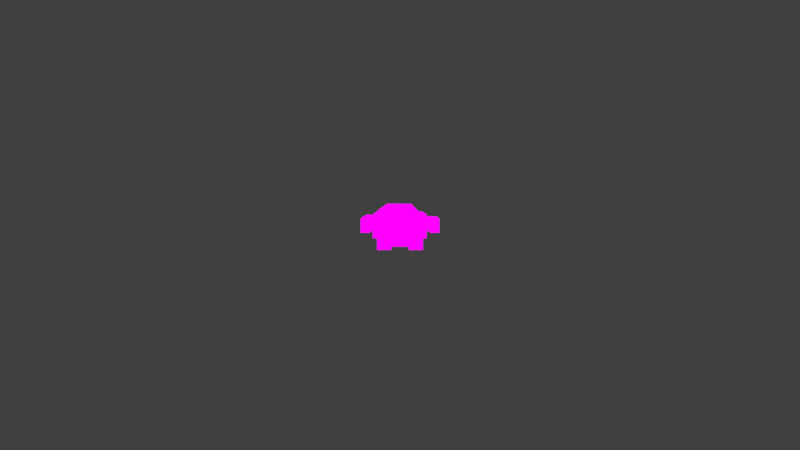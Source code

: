 # Source: character_test.blend  (saved by Blender 4.5.90; exported with 4.5.12 LTS)
import bpy
from mathutils import Matrix  # noqa: F401  (used for matrix-valued properties, if any)

bpy.ops.wm.read_factory_settings(use_empty=True)
scene = bpy.context.scene
scene.name = 'Scene'

# ---- collections
col_collection = bpy.data.collections.new('Collection'); scene.collection.children.link(col_collection)
col_even_sun_lighting = bpy.data.collections.new('Even Sun Lighting'); scene.collection.children.link(col_even_sun_lighting)

# ---- images (referenced by path relative to the original .blend; pixels are not part of the script)
import os
ASSET_DIR = os.environ.get("B2B_ASSET_DIR", "")  # directory of the original .blend (textures are referenced by path, not embedded)
HERE = os.path.dirname(os.path.abspath(__file__))  # packed textures are extracted next to this script under _unpacked/

def load_image(name, relpath, width, height, colorspace="sRGB"):
    """Load a texture the original file referenced (path relative to the .blend, or extracted next to this script)."""
    p = next((c for c in (os.path.join(HERE, relpath), os.path.join(ASSET_DIR, relpath)) if relpath and os.path.exists(c)), "")
    if p:
        img = bpy.data.images.load(p, check_existing=True)
        img.name = name
    else:  # same state as the original file: an image datablock whose file is absent (Cycles renders it pink)
        img = bpy.data.images.new(name, width, height)
        img.source = "FILE"
        img.filepath = "//" + (relpath or name)
    img.colorspace_settings.name = colorspace
    return img
img_villagewomantexture_png = load_image('VillageWomanTexture.png', 'VillageWomanTexture.png', 1024, 1024, 'sRGB')

# ---- materials (node trees are filled in below, after node groups)
mat_material_002 = bpy.data.materials.new('Material.002')

# ---- material node trees
mat_material_002.use_nodes = True; mat_material_002.node_tree.nodes.clear()
_N = mat_material_002.node_tree.nodes; _L = mat_material_002.node_tree.links
n0 = _N.new('ShaderNodeOutputMaterial'); n0.name = 'Material Output'; n0.location = (200, 100)
n1 = _N.new('ShaderNodeEmission'); n1.name = 'Emission'; n1.location = (-200, 100)
n2 = _N.new('ShaderNodeTexImage'); n2.name = 'Image Texture'; n2.location = (-490, 80)
n2.image = img_villagewomantexture_png
_L.new(n1.outputs[0], n0.inputs[0])
_L.new(n2.outputs[0], n1.inputs[0])
n0.is_active_output = True

# ---- world
world_world = bpy.data.worlds.new('World'); scene.world = world_world
world_world.use_nodes = True; world_world.node_tree.nodes.clear()
_N = world_world.node_tree.nodes; _L = world_world.node_tree.links
n0 = _N.new('ShaderNodeOutputWorld'); n0.name = 'World Output'; n0.location = (200, 100)
n1 = _N.new('ShaderNodeBackground'); n1.name = 'Background'; n1.location = (-200, 100)
n1.inputs[0].default_value = (0.05088, 0.05088, 0.05088, 1.0)
_L.new(n1.outputs[0], n0.inputs[0])
n0.is_active_output = True
world_world.color = (0.05088, 0.05088, 0.05088)
world_world.sun_shadow_jitter_overblur = 0.0

# ---- cameras
cam_camera = bpy.data.cameras.new('Camera')
cam_camera.type = 'ORTHO'
cam_camera.clip_end = 100.0
cam_camera.ortho_scale = 7.314

# ---- meshes
me_cube_002 = bpy.data.meshes.new('Cube.002')
me_cube_002.from_pydata([(0.1764, -0.1991, 0.1992), (0.1764, 0.07873, 0.187), (0.1674, -0.1257, -0.1441), (0.2392, -0.05954, 0.4024), (0.1674, 0.1052, -0.1187), (0.2344, 0.1001, 0.419), (0.1716, 0.1049, -0.1121), (0.2167, 0.1182, -0.3413), (0.1716, -0.1265, -0.1499), (0.2289, -0.1236, -0.2876), (0.03546, 0.1392, -0.3358), (0.02321, 0.03271, -0.9408), (0.03321, -0.1175, -0.3744), (0.02321, -0.1129, -0.9277), (0.2451, 0.1, -0.4792), (0.003063, -0.1223, -0.5108), (0.1966, 0.1253, -0.3179), (0.1997, 0.03271, -0.9387), (0.2317, -0.119, -0.2824), (0.1997, -0.1129, -0.9256), (0.001769, 0.09998, -0.4685), (0.2452, -0.1223, -0.5174), (0.07659, -0.03422, -1.59), (0.02276, -0.1129, -0.9213), (0.07659, 0.06287, -1.582), (0.02276, 0.03052, -0.9288), (0.1665, -0.03422, -1.588), (0.1996, -0.1129, -0.9235), (0.1665, 0.06287, -1.58), (0.1996, 0.03052, -0.9309), (0.05328, -0.04872, -1.309), (0.05328, 0.1082, -1.255), (0.1841, 0.1082, -1.271), (0.1841, -0.04872, -1.325), (0.08006, -0.2298, -1.755), (0.07738, -0.03555, -1.569), (0.08006, 0.07135, -1.75), (0.07738, 0.06151, -1.562), (0.2111, -0.2298, -1.755), (0.1717, -0.03555, -1.562), (0.2111, 0.07135, -1.75), (0.1717, 0.06151, -1.555), (0.07817, -0.04987, -1.618), (0.07817, 0.06509, -1.626), (0.1834, 0.06509, -1.621), (0.1834, -0.04987, -1.613), (0.07913, 0.0786, -1.682), (0.1974, 0.0786, -1.679), (0.1974, -0.2233, -1.712), (0.07913, -0.2233, -1.714), (0.2504, -0.003023, -0.07982), (0.1995, -0.001917, 0.4069), (0.2504, 0.06224, -0.07436), (0.1995, 0.07189, 0.4111), (0.3422, -0.03468, -0.06563), (0.2595, -0.004151, 0.3875), (0.3422, 0.07643, -0.06344), (0.2595, 0.0748, 0.3932), (0.1929, -0.0004506, 0.2975), (0.1929, 0.07751, 0.3045), (0.2918, 0.08138, 0.298), (0.2918, -0.01091, 0.2881), (0.2868, -0.06265, -0.4179), (0.2483, -0.03758, -0.07306), (0.2868, -0.001507, -0.4171), (0.2483, 0.07697, -0.06679), (0.3584, -0.06265, -0.4018), (0.3405, -0.03758, -0.05695), (0.3584, -0.001507, -0.401), (0.3405, 0.07697, -0.05068), (0.2486, -0.05593, -0.2086), (0.2486, 0.05668, -0.1982), (0.3616, 0.05668, -0.1875), (0.3616, -0.05593, -0.1979), (0.2719, -0.07241, -0.4717), (0.2857, -0.06671, -0.4147), (0.2719, 0.00935, -0.4771), (0.2857, 0.00935, -0.4096), (0.3532, -0.07241, -0.4976), (0.3614, -0.06671, -0.4), (0.3532, 0.00935, -0.503), (0.3614, 0.00935, -0.3949), (0.3025, 0.00935, -0.4917), (0.3286, 0.00935, -0.4013), (0.3025, -0.07241, -0.4863), (0.3286, -0.06671, -0.4064), (0.3119, -0.07042, -0.5916), (0.3119, 0.00935, -0.5963), (0.2997, -0.07042, -0.5804), (0.2997, 0.00935, -0.5851), (0.2717, 0.01074, -0.524), (0.2717, -0.02313, -0.524), (0.2909, 0.01074, -0.5301), (0.2909, -0.02313, -0.5301), (0.2804, -0.03126, -0.6275), (0.2804, -2.388e-05, -0.6275), (0.2711, -0.03126, -0.6188), (0.2711, -2.388e-05, -0.6188), (0.07221, 0.07834, 0.1892), (0.07221, -0.1995, 0.2013), (0.1023, 0.08455, 0.4454), (0.08104, -0.1257, -0.1634), (0.08104, 0.1052, -0.138), (0.1074, -0.07288, 0.4132), (0.07546, -0.07277, 0.5291), (0.1023, -0.05077, 0.7645), (0.07546, 0.005637, 0.5291), (0.1023, 0.00595, 0.7585), (0.1146, 0.04323, 0.6095), (0.1146, -0.07993, 0.6086), (0.04224, 0.02183, 0.8135), (0.0315, -0.1196, 0.4892), (0.0315, 0.06828, 0.4983), (0.05119, -0.104, 0.7822), (0.0315, -0.1327, 0.6215), (0.0315, 0.1156, 0.6149), (0.1195, 0.04824, 0.6778), (0.1195, -0.05517, 0.6787), (0.0315, -0.1362, 0.6896), (0.0315, 0.1026, 0.733), (0.1101, 0.02444, 0.5686), (0.09967, -0.07635, 0.5681), (0.0315, 0.08887, 0.5636), (0.0315, -0.1534, 0.5675), (0.0343, -0.03643, 0.4255), (0.04736, -0.03643, 0.6236), (0.0343, 0.0393, 0.4037), (0.04736, 0.0393, 0.6236), (2.133e-10, 0.09549, 0.1946), (2.133e-10, -0.1998, 0.2029), (-0.1764, -0.1991, 0.1992), (-0.1764, 0.07873, 0.187), (-0.1674, -0.1257, -0.1441), (-0.2289, -0.05954, 0.4024), (-0.1674, 0.1052, -0.1187), (-0.2241, 0.1001, 0.419), (-4.766e-18, 0.1052, -0.1513), (-6.885e-18, 0.1062, 0.4463), (0.0, -0.1257, -0.1767), (3.673e-18, -0.07288, 0.4107), (-0.1716, 0.1049, -0.1121), (-0.2048, 0.1337, -0.321), (-0.1716, -0.1265, -0.1499), (-0.2289, -0.1236, -0.2876), (-0.07546, 0.1392, -0.3358), (-0.02082, 0.03271, -0.9408), (-0.03221, -0.115, -0.3744), (-0.02082, -0.1129, -0.9277), (-0.03164, -0.1294, -0.1785), (-0.03196, -0.1141, -0.3846), (-0.02546, 0.1221, -0.1448), (-0.03004, 0.1121, -0.4205), (-0.2513, 0.1, -0.4792), (-0.02161, -0.1223, -0.5108), (-0.1873, 0.1329, -0.3098), (-0.1973, 0.03271, -0.9387), (-0.2306, -0.1162, -0.2824), (-0.1973, -0.1129, -0.9256), (-0.02032, 0.09998, -0.4685), (-0.2514, -0.1223, -0.5174), (-0.07659, -0.03422, -1.59), (-0.02037, -0.1129, -0.9213), (-0.07659, 0.06287, -1.582), (-0.02037, 0.03052, -0.9288), (-0.1665, -0.03422, -1.588), (-0.1972, -0.1129, -0.9235), (-0.1665, 0.06287, -1.58), (-0.199, 0.03052, -0.9309), (-0.05328, -0.04872, -1.309), (-0.05328, 0.1082, -1.255), (-0.1841, 0.1082, -1.271), (-0.1841, -0.04872, -1.325), (-0.08006, -0.2298, -1.755), (-0.07738, -0.03555, -1.569), (-0.08006, 0.07135, -1.75), (-0.07738, 0.06151, -1.562), (-0.2111, -0.2298, -1.755), (-0.1717, -0.03555, -1.562), (-0.2111, 0.07135, -1.75), (-0.1717, 0.06151, -1.555), (-0.07817, -0.04987, -1.618), (-0.07817, 0.06509, -1.626), (-0.1834, 0.06509, -1.621), (-0.1834, -0.04987, -1.613), (-0.07913, 0.0786, -1.682), (-0.1974, 0.0786, -1.679), (-0.1974, -0.2233, -1.712), (-0.07913, -0.2233, -1.714), (-0.2504, -0.003023, -0.07982), (-0.1995, -0.001917, 0.4069), (-0.2504, 0.06224, -0.07436), (-0.2057, 0.08607, 0.3987), (-0.3422, -0.03468, -0.06563), (-0.2491, -0.004151, 0.3916), (-0.3422, 0.07643, -0.06344), (-0.2491, 0.0748, 0.3973), (-0.1929, -0.0004506, 0.2975), (-0.1929, 0.07751, 0.3045), (-0.2939, 0.09879, 0.298), (-0.2939, -0.01091, 0.2881), (-0.2868, -0.06265, -0.4179), (-0.2483, -0.03758, -0.07306), (-0.2868, -0.001507, -0.4171), (-0.2483, 0.07697, -0.06679), (-0.3584, -0.06265, -0.4018), (-0.3405, -0.03758, -0.05695), (-0.3584, -0.001507, -0.401), (-0.3405, 0.07697, -0.05068), (-0.2486, -0.05593, -0.2086), (-0.2486, 0.05668, -0.1982), (-0.3616, 0.05668, -0.1875), (-0.3616, -0.05593, -0.1979), (-0.2719, -0.07241, -0.4717), (-0.2857, -0.06671, -0.4147), (-0.2719, 0.00935, -0.4771), (-0.2857, 0.00935, -0.4096), (-0.3532, -0.07241, -0.4976), (-0.3614, -0.06671, -0.4), (-0.3532, 0.00935, -0.503), (-0.3614, 0.00935, -0.3949), (-0.3025, 0.00935, -0.4917), (-0.3286, 0.00935, -0.4013), (-0.3025, -0.07241, -0.4863), (-0.3286, -0.06671, -0.4064), (-0.3119, -0.07042, -0.5916), (-0.3119, 0.00935, -0.5963), (-0.2997, -0.07042, -0.5804), (-0.2997, 0.00935, -0.5851), (-0.2717, 0.01074, -0.524), (-0.2717, -0.02313, -0.524), (-0.2909, 0.01074, -0.5301), (-0.2909, -0.02313, -0.5301), (-0.2804, -0.03126, -0.6275), (-0.2804, -2.388e-05, -0.6275), (-0.2711, -0.03126, -0.6188), (-0.2711, -2.388e-05, -0.6188), (-0.07221, 0.07834, 0.1892), (-0.07221, -0.1995, 0.2013), (-0.1023, 0.08455, 0.4454), (-0.08104, -0.1257, -0.1634), (-0.08104, 0.1052, -0.138), (-0.1074, -0.07288, 0.4132), (-0.07546, -0.07277, 0.5291), (-0.1023, -0.05077, 0.7645), (-0.07546, 0.005637, 0.5291), (-0.1023, 0.00595, 0.7585), (2.745e-18, 0.06828, 0.4763), (-4.576e-18, 0.02183, 0.8126), (5.491e-18, -0.1196, 0.4672), (-4.576e-18, -0.104, 0.7858), (-0.1146, 0.04323, 0.6095), (-0.1146, -0.07993, 0.6086), (0.0, -0.1327, 0.6215), (9.151e-19, 0.1156, 0.6149), (-0.04224, 0.02183, 0.8135), (-0.0315, -0.1196, 0.4892), (-0.0315, 0.06828, 0.4983), (-0.05119, -0.104, 0.7822), (-0.0315, -0.1327, 0.6215), (-0.0315, 0.1156, 0.6149), (-0.1195, 0.04824, 0.6778), (-0.1195, -0.05517, 0.6787), (-4.576e-19, -0.1362, 0.6896), (-7.321e-18, 0.1026, 0.733), (-0.0315, -0.1362, 0.6896), (-0.0315, 0.1026, 0.733), (-0.1101, 0.02444, 0.5686), (-0.09967, -0.07635, 0.5681), (5.491e-18, -0.1534, 0.5679), (2.745e-18, 0.08887, 0.564), (-0.0315, 0.08887, 0.5636), (-0.0315, -0.1534, 0.5675), (-0.0343, -0.03643, 0.4255), (-0.04736, -0.03643, 0.6236), (-0.0343, 0.0393, 0.4037), (-0.04736, 0.0393, 0.6236), (1.634e-10, 0.05348, 0.3598), (1.634e-10, 0.0393, 0.6406), (1.634e-10, -0.03669, 0.3601), (1.634e-10, -0.06331, 0.6406), (0.04467, -0.1265, -0.1787), (0.02313, 0.1174, -0.4198), (0.03567, -0.1205, -0.3849), (0.03637, 0.1267, -0.138), (0.04285, -0.09816, -0.7642), (0.04285, 0.05449, -0.7602), (0.1967, 0.05449, -0.7619), (0.1967, -0.09816, -0.7659), (-0.05354, -0.09701, -0.7642), (-0.05354, 0.05334, -0.7603), (-0.205, 0.05334, -0.762), (-0.205, -0.09701, -0.7659), (0.1844, -0.1185, -0.2068), (0.1844, 0.1116, -0.1692), (-0.1186, 0.1954, -0.282), (-0.03177, -0.1122, -0.2627), (-0.1844, -0.1185, -0.2068), (-0.1844, 0.1116, -0.1692), (0.04099, -0.1131, -0.263), (0.1012, 0.1946, -0.2777), (0.1335, 0.04284, 0.02668), (0.1392, -0.1613, 0.02461), (0.004267, -0.1639, 0.0186), (-0.001736, 0.04963, 0.02251), (0.0622, -0.1628, 0.02109), (0.05649, 0.04112, 0.0231), (-0.1365, 0.0353, 0.02414), (-0.1307, -0.1689, 0.02207), (-0.05368, -0.166, 0.01999), (-0.05939, 0.03789, 0.02201)], [], [(98, 100, 5, 1), (1, 5, 3, 0), (102, 4, 2, 101), (305, 98, 1, 300), (100, 137, 139, 103), (300, 1, 0, 301), (99, 103, 139, 129), (304, 99, 129, 302), (299, 293, 6, 283), (280, 148, 150, 283), (20, 10, 16, 14), (293, 7, 9, 292), (21, 18, 12, 15), (14, 16, 18, 21), (282, 9, 7, 281), (298, 280, 8, 292), (19, 21, 15, 13), (11, 20, 14, 17), (17, 14, 21, 19), (13, 15, 20, 11), (16, 10, 12, 18), (15, 12, 10, 20), (30, 23, 25, 31), (31, 25, 29, 32), (32, 29, 27, 33), (33, 27, 23, 30), (24, 28, 26, 22), (27, 29, 286, 287), (26, 33, 30, 22), (28, 32, 33, 26), (24, 31, 32, 28), (22, 30, 31, 24), (42, 35, 37, 43), (43, 37, 41, 44), (44, 41, 39, 45), (45, 39, 35, 42), (36, 40, 38, 34), (41, 37, 35, 39), (48, 45, 42, 49), (47, 44, 45, 48), (46, 43, 44, 47), (49, 42, 43, 46), (34, 49, 46, 36), (36, 46, 47, 40), (40, 47, 48, 38), (38, 48, 49, 34), (58, 51, 53, 59), (59, 53, 57, 60), (60, 57, 55, 61), (61, 55, 51, 58), (52, 56, 54, 50), (57, 53, 51, 55), (54, 61, 58, 50), (56, 60, 61, 54), (52, 59, 60, 56), (50, 58, 59, 52), (70, 63, 65, 71), (71, 65, 69, 72), (72, 69, 67, 73), (73, 67, 63, 70), (64, 68, 66, 62), (69, 65, 63, 67), (66, 73, 70, 62), (68, 72, 73, 66), (64, 71, 72, 68), (62, 70, 71, 64), (74, 75, 77, 76), (82, 83, 81, 80), (80, 81, 79, 78), (84, 85, 75, 74), (80, 78, 86, 87), (83, 77, 75, 85), (81, 83, 85, 79), (76, 82, 92, 90), (78, 79, 85, 84), (76, 77, 83, 82), (89, 87, 95, 97), (82, 80, 87, 89), (78, 84, 88, 86), (84, 82, 89, 88), (90, 92, 93, 91), (74, 76, 90, 91), (84, 74, 91, 93), (82, 84, 93, 92), (97, 95, 94, 96), (87, 86, 94, 95), (88, 89, 97, 96), (86, 88, 96, 94), (301, 0, 99, 304), (0, 3, 103, 99), (5, 100, 103, 3), (303, 128, 98, 305), (136, 102, 101, 138), (128, 137, 100, 98), (119, 110, 107, 116), (116, 107, 105, 117), (112, 106, 104, 111), (110, 247, 249, 113), (118, 113, 249, 262), (123, 114, 252, 268), (122, 115, 108, 120), (269, 253, 115, 122), (121, 109, 114, 123), (117, 105, 113, 118), (107, 110, 113, 105), (246, 112, 111, 248), (263, 247, 110, 119), (253, 263, 119, 115), (109, 117, 118, 114), (114, 118, 262, 252), (108, 116, 117, 109), (115, 119, 116, 108), (104, 121, 123, 111), (246, 269, 122, 112), (112, 122, 120, 106), (111, 123, 268, 248), (120, 108, 109, 121, 104, 106), (276, 277, 127, 126), (126, 127, 125, 124), (276, 126, 124, 278), (127, 277, 279, 125), (124, 125, 279, 278), (236, 131, 135, 238), (131, 130, 133, 135), (240, 239, 132, 134), (309, 306, 131, 236), (238, 241, 139, 137), (306, 307, 130, 131), (237, 129, 139, 241), (308, 302, 129, 237), (294, 150, 140, 297), (142, 140, 150, 148), (158, 152, 154, 144), (297, 296, 143, 141), (159, 153, 146, 156), (152, 159, 156, 154), (149, 151, 141, 143), (295, 296, 142, 148), (157, 147, 153, 159), (145, 155, 152, 158), (155, 157, 159, 152), (147, 145, 158, 153), (154, 156, 146, 144), (153, 158, 144, 146), (168, 169, 163, 161), (169, 170, 167, 163), (170, 171, 165, 167), (171, 168, 161, 165), (162, 160, 164, 166), (163, 167, 290, 289), (164, 160, 168, 171), (166, 164, 171, 170), (162, 166, 170, 169), (160, 162, 169, 168), (180, 181, 175, 173), (181, 182, 179, 175), (182, 183, 177, 179), (183, 180, 173, 177), (174, 172, 176, 178), (179, 177, 173, 175), (186, 187, 180, 183), (185, 186, 183, 182), (184, 185, 182, 181), (187, 184, 181, 180), (172, 174, 184, 187), (174, 178, 185, 184), (178, 176, 186, 185), (176, 172, 187, 186), (196, 197, 191, 189), (197, 198, 195, 191), (198, 199, 193, 195), (199, 196, 189, 193), (190, 188, 192, 194), (195, 193, 189, 191), (192, 188, 196, 199), (194, 192, 199, 198), (190, 194, 198, 197), (188, 190, 197, 196), (208, 209, 203, 201), (209, 210, 207, 203), (210, 211, 205, 207), (211, 208, 201, 205), (202, 200, 204, 206), (207, 205, 201, 203), (204, 200, 208, 211), (206, 204, 211, 210), (202, 206, 210, 209), (200, 202, 209, 208), (212, 214, 215, 213), (220, 218, 219, 221), (218, 216, 217, 219), (222, 212, 213, 223), (218, 225, 224, 216), (221, 223, 213, 215), (219, 217, 223, 221), (214, 228, 230, 220), (216, 222, 223, 217), (214, 220, 221, 215), (227, 235, 233, 225), (220, 227, 225, 218), (216, 224, 226, 222), (222, 226, 227, 220), (228, 229, 231, 230), (212, 229, 228, 214), (222, 231, 229, 212), (220, 230, 231, 222), (235, 234, 232, 233), (225, 233, 232, 224), (226, 234, 235, 227), (224, 232, 234, 226), (307, 308, 237, 130), (130, 237, 241, 133), (135, 133, 241, 238), (303, 309, 236, 128), (136, 138, 239, 240), (128, 236, 238, 137), (265, 260, 245, 254), (260, 261, 243, 245), (256, 255, 242, 244), (254, 257, 249, 247), (264, 262, 249, 257), (271, 268, 252, 258), (270, 266, 250, 259), (269, 270, 259, 253), (267, 271, 258, 251), (261, 264, 257, 243), (245, 243, 257, 254), (246, 248, 255, 256), (263, 265, 254, 247), (253, 259, 265, 263), (251, 258, 264, 261), (258, 252, 262, 264), (250, 251, 261, 260), (259, 250, 260, 265), (242, 255, 271, 267), (246, 256, 270, 269), (256, 244, 266, 270), (255, 248, 268, 271), (266, 244, 242, 267, 251, 250), (276, 274, 275, 277), (274, 272, 273, 275), (276, 278, 272, 274), (275, 273, 279, 277), (272, 278, 279, 273), (295, 148, 280, 298), (149, 282, 281, 151), (8, 280, 283, 6), (294, 299, 283, 150), (286, 285, 284, 287), (290, 291, 288, 289), (167, 165, 291, 290), (25, 23, 284, 285), (23, 27, 287, 284), (161, 163, 289, 288), (165, 161, 288, 291), (29, 25, 285, 286), (145, 147, 157, 155), (11, 17, 19, 13), (151, 281, 299, 294), (149, 295, 298, 282), (149, 143, 296, 295), (140, 142, 296, 297), (151, 294, 297, 141), (282, 298, 292, 9), (6, 293, 292, 8), (281, 7, 293, 299), (136, 240, 309, 303), (132, 239, 308, 307), (239, 138, 302, 308), (134, 132, 307, 306), (240, 134, 306, 309), (136, 303, 305, 102), (2, 301, 304, 101), (101, 304, 302, 138), (4, 300, 301, 2), (102, 305, 300, 4)])
me_cube_002.polygons.foreach_set('use_smooth', [True] * 276)
_uv = me_cube_002.uv_layers.new(name='UVMap')
_uv.uv.foreach_set('vector', [0.3867, 0.7119, 0.3676, 0.7999, 0.3304, 0.7852, 0.3742, 0.6994, 0.3982, 0.7227, 0.4071, 0.7865, 0.3809, 0.7825, 0.3439, 0.7238, 0.6478, 0.663, 0.6689, 0.6596, 0.6739, 0.7371, 0.653, 0.738, 0.3499, 0.597, 0.359, 0.7036, 0.3451, 0.703, 0.3214, 0.5758, 0.6931, 0.9584, 0.6566, 0.9694, 0.657, 0.9344, 0.6851, 0.9262, 0.3497, 0.5696, 0.3259, 0.682, 0.3159, 0.6809, 0.324, 0.5586, 0.6814, 0.8236, 0.6851, 0.9262, 0.657, 0.9344, 0.6471, 0.8291, 0.9667, 0.7624, 0.9698, 0.9421, 0.9532, 0.922, 0.9312, 0.7698, 0.4156, 0.4795, 0.4527, 0.5113, 0.4461, 0.5543, 0.3976, 0.5097, 0.6154, 0.5014, 0.6026, 0.5043, 0.5963, 0.4383, 0.6083, 0.4347, 0.446, 0.4781, 0.4386, 0.5205, 0.4031, 0.5246, 0.3926, 0.4744, 0.6571, 0.5044, 0.6942, 0.4996, 0.6863, 0.5724, 0.6668, 0.5656, 0.6597, 0.4881, 0.6655, 0.5506, 0.6235, 0.5342, 0.6161, 0.4982, 0.519, 0.5458, 0.5245, 0.592, 0.5724, 0.5773, 0.5572, 0.518, 0.6193, 0.5494, 0.6561, 0.5201, 0.6657, 0.6027, 0.6231, 0.6042, 0.6194, 0.5697, 0.6267, 0.612, 0.7051, 0.6106, 0.7006, 0.5801, 0.6438, 0.3818, 0.6597, 0.4881, 0.6161, 0.4982, 0.6063, 0.3891, 0.4415, 0.3317, 0.446, 0.4781, 0.3926, 0.4744, 0.3994, 0.332, 0.5083, 0.4197, 0.519, 0.5458, 0.5572, 0.518, 0.5367, 0.4132, 0.6063, 0.3891, 0.6161, 0.4982, 0.5765, 0.522, 0.5768, 0.3903, 0.6432, 0.6127, 0.6112, 0.6046, 0.6235, 0.5342, 0.6655, 0.5506, 0.6161, 0.4982, 0.6235, 0.5342, 0.5755, 0.5619, 0.5765, 0.522, 0.6579, 0.2352, 0.6579, 0.4037, 0.6249, 0.3895, 0.6216, 0.1958, 0.6565, 0.2256, 0.6621, 0.4185, 0.6443, 0.4132, 0.6379, 0.1925, 0.6622, 0.2634, 0.6594, 0.3887, 0.6114, 0.3838, 0.6289, 0.2931, 0.9568, 0.3068, 0.9763, 0.4578, 0.9138, 0.4638, 0.9167, 0.3151, 0.8925, 0.1327, 0.9281, 0.1214, 0.9387, 0.1729, 0.9021, 0.1829, 0.654, 0.4236, 0.6718, 0.4879, 0.6355, 0.4623, 0.6357, 0.4584, 0.9387, 0.1729, 0.9568, 0.3068, 0.9167, 0.3151, 0.9021, 0.1829, 0.6371, 0.1204, 0.6622, 0.2634, 0.6289, 0.2931, 0.6133, 0.1204, 0.6359, 0.1309, 0.6565, 0.2256, 0.6379, 0.1925, 0.6221, 0.1289, 0.6357, 0.1364, 0.6579, 0.2352, 0.6216, 0.1958, 0.614, 0.1301, 0.7757, 0.3383, 0.7724, 0.3597, 0.7928, 0.3842, 0.804, 0.3652, 0.6352, 0.112, 0.635, 0.09046, 0.6122, 0.08897, 0.6098, 0.1113, 0.8881, 0.09598, 0.9043, 0.1088, 0.9132, 0.07998, 0.9076, 0.06356, 0.5957, 0.09196, 0.6013, 0.1084, 0.6229, 0.111, 0.6262, 0.08955, 0.3609, 0.03787, 0.3379, 0.0398, 0.3478, 0.1404, 0.3653, 0.1299, 0.7419, 0.3859, 0.7667, 0.3957, 0.7724, 0.3597, 0.7507, 0.3571, 0.9053, 0.0146, 0.8977, 0.07791, 0.9322, 0.08058, 0.9672, 0.01342, 0.6309, 0.06532, 0.6314, 0.1135, 0.6051, 0.1105, 0.5378, 0.04552, 0.6397, 0.07891, 0.6395, 0.05952, 0.6141, 0.05885, 0.6111, 0.07921, 0.5416, 0.04249, 0.6077, 0.1114, 0.635, 0.1092, 0.6344, 0.07193, 0.536, 0.02235, 0.5416, 0.04249, 0.6344, 0.07193, 0.6345, 0.04779, 0.6399, 0.1019, 0.6397, 0.07891, 0.6111, 0.07921, 0.6083, 0.1032, 0.6319, 0.03756, 0.6309, 0.06532, 0.5378, 0.04552, 0.5409, 0.0196, 0.5444, 0.02112, 0.5504, 0.03412, 0.5733, 0.03426, 0.576, 0.01987, 0.7137, 0.8325, 0.7074, 0.8107, 0.718, 0.8042, 0.7248, 0.8257, 0.6634, 0.8489, 0.6625, 0.8252, 0.6797, 0.8265, 0.6828, 0.8469, 0.6828, 0.8469, 0.6797, 0.8265, 0.6923, 0.8232, 0.6967, 0.8444, 0.6967, 0.8444, 0.6923, 0.8232, 0.7074, 0.8107, 0.7137, 0.8325, 0.7018, 0.9414, 0.6964, 0.9223, 0.7134, 0.917, 0.7118, 0.9384, 0.6797, 0.8265, 0.6768, 0.8022, 0.6885, 0.7992, 0.6923, 0.8232, 0.7134, 0.917, 0.6967, 0.8444, 0.7137, 0.8325, 0.7282, 0.9116, 0.6964, 0.9223, 0.6828, 0.8469, 0.6967, 0.8444, 0.7134, 0.917, 0.6823, 0.9284, 0.6634, 0.8489, 0.6828, 0.8469, 0.6964, 0.9223, 0.7282, 0.9116, 0.7137, 0.8325, 0.7248, 0.8257, 0.738, 0.9068, 0.7013, 0.8396, 0.6916, 0.8078, 0.7104, 0.7919, 0.7188, 0.8255, 0.6489, 0.8691, 0.6384, 0.8369, 0.6534, 0.8235, 0.6656, 0.8535, 0.6656, 0.8535, 0.6534, 0.8235, 0.6745, 0.8153, 0.6837, 0.8481, 0.6837, 0.8481, 0.6745, 0.8153, 0.6916, 0.8078, 0.7013, 0.8396, 0.6915, 0.9173, 0.6869, 0.8992, 0.6977, 0.8938, 0.7023, 0.9119, 0.6534, 0.8235, 0.6488, 0.7993, 0.6699, 0.7912, 0.6745, 0.8153, 0.6977, 0.8938, 0.6837, 0.8481, 0.7013, 0.8396, 0.7111, 0.8898, 0.6869, 0.8992, 0.6656, 0.8535, 0.6837, 0.8481, 0.6977, 0.8938, 0.6774, 0.9126, 0.6489, 0.8691, 0.6656, 0.8535, 0.6869, 0.8992, 0.7111, 0.8898, 0.7013, 0.8396, 0.7188, 0.8255, 0.722, 0.8848, 0.9418, 0.2972, 0.9385, 0.2912, 0.9406, 0.2772, 0.9515, 0.2871, 0.943, 0.3752, 0.95, 0.3974, 0.9461, 0.4041, 0.9345, 0.3813, 0.9176, 0.3029, 0.9274, 0.2793, 0.9316, 0.2908, 0.9319, 0.3046, 0.9393, 0.3044, 0.9348, 0.2909, 0.9385, 0.2912, 0.9418, 0.2972, 0.9176, 0.3029, 0.9319, 0.3046, 0.9313, 0.3234, 0.9199, 0.33, 0.9334, 0.2769, 0.9406, 0.2772, 0.9385, 0.2912, 0.9348, 0.2909, 0.9274, 0.2793, 0.9334, 0.2769, 0.9348, 0.2909, 0.9316, 0.2908, 0.9491, 0.373, 0.943, 0.3752, 0.9401, 0.3656, 0.9435, 0.3637, 0.9319, 0.3046, 0.9316, 0.2908, 0.9348, 0.2909, 0.9393, 0.3044, 0.9491, 0.373, 0.9551, 0.3886, 0.95, 0.3974, 0.943, 0.3752, 0.9323, 0.3562, 0.9293, 0.356, 0.9301, 0.3444, 0.9324, 0.3446, 0.943, 0.3752, 0.9345, 0.3813, 0.9293, 0.356, 0.9323, 0.3562, 0.9319, 0.3046, 0.9393, 0.3044, 0.9336, 0.323, 0.9313, 0.3234, 0.9393, 0.3044, 0.9523, 0.3146, 0.9433, 0.3347, 0.9336, 0.323, 0.955, 0.2994, 0.9551, 0.3046, 0.9498, 0.304, 0.9498, 0.3006, 0.9418, 0.2972, 0.9515, 0.2871, 0.955, 0.2994, 0.9498, 0.3006, 0.9393, 0.3044, 0.9418, 0.2972, 0.9498, 0.3006, 0.9498, 0.304, 0.9523, 0.3146, 0.9393, 0.3044, 0.9498, 0.304, 0.9551, 0.3046, 0.9324, 0.3446, 0.9301, 0.3444, 0.9304, 0.3363, 0.9327, 0.3365, 0.9199, 0.33, 0.9313, 0.3234, 0.9304, 0.3363, 0.9249, 0.3397, 0.9336, 0.323, 0.9433, 0.3347, 0.9369, 0.3415, 0.9327, 0.3365, 0.9313, 0.3234, 0.9336, 0.323, 0.9327, 0.3365, 0.9304, 0.3363, 0.9965, 0.7503, 0.9937, 0.983, 0.9698, 0.9421, 0.9667, 0.7624, 0.7082, 0.8157, 0.7209, 0.9511, 0.6944, 0.9457, 0.6814, 0.8236, 0.7379, 0.9529, 0.7071, 0.9644, 0.6996, 0.927, 0.7227, 0.9081, 0.3784, 0.6241, 0.3803, 0.7001, 0.359, 0.7036, 0.3499, 0.597, 0.6282, 0.6664, 0.6478, 0.663, 0.653, 0.738, 0.6347, 0.7394, 0.3789, 0.6994, 0.4002, 0.7784, 0.3316, 0.7782, 0.3602, 0.7047, 0.1728, 0.9807, 0.1932, 0.9361, 0.1703, 0.9224, 0.151, 0.9521, 0.151, 0.9521, 0.1703, 0.9224, 0.1834, 0.8609, 0.1541, 0.8879, 0.1433, 0.6158, 0.1636, 0.6344, 0.1633, 0.6916, 0.1385, 0.6686, 0.05128, 0.9333, 0.05213, 0.902, 0.1149, 0.9488, 0.09072, 0.9716, 0.1685, 0.907, 0.1833, 0.9809, 0.1212, 0.9728, 0.1171, 0.9097, 0.1468, 0.7647, 0.1412, 0.8248, 0.1134, 0.8135, 0.1146, 0.7591, 0.1044, 0.9844, 0.1314, 0.9909, 0.1333, 0.9518, 0.1035, 0.9465, 0.1454, 0.9976, 0.1871, 0.9423, 0.1651, 0.9187, 0.1165, 0.939, 0.1924, 0.7716, 0.2099, 0.8049, 0.1412, 0.8248, 0.1468, 0.7647, 0.03712, 0.9644, 0.04428, 0.9426, 0.08133, 0.8874, 0.08755, 0.9461, 0.1876, 0.8288, 0.2319, 0.8316, 0.2168, 0.7303, 0.1818, 0.715, 0.1215, 0.6233, 0.1433, 0.6158, 0.1385, 0.6686, 0.1145, 0.6643, 0.2327, 0.8042, 0.2104, 0.661, 0.1792, 0.6909, 0.2044, 0.7988, 0.1871, 0.9423, 0.2327, 0.8042, 0.2044, 0.7988, 0.1651, 0.9187, 0.2103, 0.806, 0.2057, 0.8718, 0.1516, 0.8917, 0.1412, 0.8248, 0.1412, 0.8248, 0.1516, 0.8917, 0.1155, 0.8878, 0.1134, 0.8135, 0.1333, 0.9518, 0.151, 0.9521, 0.1541, 0.8879, 0.118, 0.8928, 0.1314, 0.9909, 0.1728, 0.9807, 0.151, 0.9521, 0.1333, 0.9518, 0.1732, 0.7234, 0.1924, 0.7716, 0.1468, 0.7647, 0.1516, 0.687, 0.05631, 0.9656, 0.1454, 0.9976, 0.1165, 0.939, 0.0549, 0.9115, 0.07558, 0.9751, 0.1044, 0.9844, 0.1035, 0.9465, 0.06216, 0.9449, 0.1516, 0.687, 0.1468, 0.7647, 0.1146, 0.7591, 0.1174, 0.6677, 0.1035, 0.9465, 0.1333, 0.9518, 0.118, 0.8928, 0.08741, 0.9073, 0.07115, 0.9122, 0.06216, 0.9449, 0.1685, 0.7402, 0.1652, 0.7966, 0.1448, 0.7958, 0.1543, 0.7476, 0.1592, 0.7398, 0.1569, 0.8031, 0.1414, 0.7919, 0.1457, 0.7405, 0.624, 0.2669, 0.624, 0.2388, 0.6347, 0.2466, 0.6345, 0.271, 0.6961, 0.2529, 0.6937, 0.276, 0.6628, 0.2791, 0.6709, 0.2575, 0.1704, 0.7407, 0.1717, 0.7968, 0.1569, 0.8014, 0.1586, 0.745, 0.4087, 0.6934, 0.4364, 0.7005, 0.4319, 0.791, 0.4059, 0.7996, 0.7991, 0.8727, 0.8443, 0.86, 0.8643, 0.9643, 0.8288, 0.9937, 0.6087, 0.6699, 0.6167, 0.7444, 0.5672, 0.7757, 0.5878, 0.6739, 0.4152, 0.6119, 0.4372, 0.6221, 0.4364, 0.7005, 0.4087, 0.6934, 0.6185, 0.9532, 0.619, 0.9278, 0.657, 0.9344, 0.6566, 0.9694, 0.6511, 0.8717, 0.6714, 0.8073, 0.7308, 0.9184, 0.6996, 0.9219, 0.6136, 0.8421, 0.6471, 0.8291, 0.657, 0.9344, 0.619, 0.9278, 0.8784, 0.7782, 0.9312, 0.7698, 0.9532, 0.922, 0.9182, 0.8966, 0.3576, 0.4711, 0.3755, 0.5081, 0.3201, 0.5475, 0.3206, 0.4972, 0.5815, 0.5032, 0.5648, 0.4519, 0.5963, 0.4383, 0.6026, 0.5043, 0.4439, 0.4789, 0.3934, 0.4754, 0.4071, 0.5284, 0.4317, 0.5212, 0.5357, 0.4956, 0.5342, 0.5592, 0.5159, 0.5707, 0.5025, 0.4948, 0.6588, 0.4872, 0.6171, 0.4977, 0.6224, 0.5343, 0.6646, 0.5492, 0.5196, 0.5442, 0.5578, 0.5165, 0.5728, 0.5755, 0.5246, 0.5943, 0.6084, 0.5526, 0.6147, 0.6057, 0.5762, 0.6241, 0.566, 0.5399, 0.5777, 0.5835, 0.5329, 0.6144, 0.5413, 0.6445, 0.5885, 0.6246, 0.6416, 0.3809, 0.6042, 0.3884, 0.6171, 0.4977, 0.6588, 0.4872, 0.4438, 0.3329, 0.4018, 0.3333, 0.3934, 0.4754, 0.4439, 0.4789, 0.5096, 0.4172, 0.5384, 0.411, 0.5578, 0.5165, 0.5196, 0.5442, 0.6042, 0.3884, 0.5754, 0.3906, 0.5767, 0.521, 0.6171, 0.4977, 0.6424, 0.6129, 0.6646, 0.5492, 0.6224, 0.5343, 0.6199, 0.6068, 0.6171, 0.4977, 0.5767, 0.521, 0.5747, 0.5622, 0.6224, 0.5343, 0.6217, 0.2073, 0.659, 0.2299, 0.6564, 0.4022, 0.6264, 0.4039, 0.6375, 0.1932, 0.6569, 0.224, 0.6621, 0.4175, 0.6465, 0.4123, 0.629, 0.2898, 0.6637, 0.2662, 0.6607, 0.3924, 0.6116, 0.3905, 0.9191, 0.3109, 0.9598, 0.3163, 0.9785, 0.4614, 0.916, 0.4656, 0.9275, 0.1234, 0.9397, 0.1748, 0.9032, 0.1867, 0.892, 0.1367, 0.6724, 0.4921, 0.6033, 0.5179, 0.6335, 0.4665, 0.6363, 0.4665, 0.9032, 0.1867, 0.9397, 0.1748, 0.9598, 0.3163, 0.9191, 0.3109, 0.6143, 0.1231, 0.635, 0.1204, 0.6637, 0.2662, 0.629, 0.2898, 0.6224, 0.1279, 0.6362, 0.1289, 0.6569, 0.224, 0.6375, 0.1932, 0.6148, 0.1271, 0.6367, 0.1364, 0.659, 0.2299, 0.6217, 0.2073, 0.7765, 0.336, 0.8051, 0.3589, 0.7955, 0.3779, 0.7751, 0.3567, 0.631, 0.1133, 0.606, 0.1134, 0.6079, 0.09131, 0.6304, 0.09206, 0.8858, 0.09786, 0.9071, 0.0658, 0.9135, 0.08398, 0.8993, 0.1119, 0.5952, 0.0942, 0.627, 0.08725, 0.6256, 0.108, 0.6016, 0.1124, 0.3583, 0.03841, 0.3638, 0.1292, 0.3468, 0.1404, 0.3357, 0.04103, 0.7541, 0.3956, 0.7511, 0.3611, 0.7751, 0.3567, 0.7781, 0.3912, 0.904, 0.01415, 0.9658, 0.012, 0.9332, 0.07839, 0.8971, 0.08008, 0.6329, 0.06422, 0.5385, 0.04398, 0.6066, 0.1116, 0.634, 0.1123, 0.6358, 0.07986, 0.6077, 0.08105, 0.6103, 0.06092, 0.6353, 0.06078, 0.5399, 0.04219, 0.6325, 0.06579, 0.6342, 0.1028, 0.6078, 0.1088, 0.5339, 0.02247, 0.6316, 0.04217, 0.6325, 0.06579, 0.5399, 0.04219, 0.6364, 0.1025, 0.6053, 0.1047, 0.6077, 0.08105, 0.6358, 0.07986, 0.6338, 0.03604, 0.5418, 0.01806, 0.5385, 0.04398, 0.6329, 0.06422, 0.5429, 0.02104, 0.574, 0.01881, 0.5718, 0.03302, 0.5491, 0.03382, 0.694, 0.8403, 0.684, 0.8392, 0.6822, 0.8195, 0.6944, 0.82, 0.684, 0.8392, 0.6673, 0.8441, 0.6676, 0.825, 0.6822, 0.8195, 0.7251, 0.8392, 0.7104, 0.8432, 0.7095, 0.824, 0.7203, 0.8211, 0.7104, 0.8432, 0.694, 0.8403, 0.6944, 0.82, 0.7095, 0.824, 0.6876, 0.9102, 0.6966, 0.9107, 0.7003, 0.9289, 0.685, 0.9278, 0.6843, 0.7984, 0.6953, 0.7988, 0.6944, 0.82, 0.6822, 0.8195, 0.71, 0.9099, 0.6966, 0.9107, 0.694, 0.8403, 0.7104, 0.8432, 0.7251, 0.9082, 0.71, 0.9099, 0.7104, 0.8432, 0.7251, 0.8392, 0.6876, 0.9102, 0.6751, 0.9119, 0.6673, 0.8441, 0.684, 0.8392, 0.6966, 0.9107, 0.6876, 0.9102, 0.684, 0.8392, 0.694, 0.8403, 0.6846, 0.8481, 0.6664, 0.853, 0.6548, 0.8242, 0.6762, 0.8162, 0.6664, 0.853, 0.6489, 0.8667, 0.6387, 0.8333, 0.6548, 0.8242, 0.7195, 0.8247, 0.7018, 0.8383, 0.6923, 0.8054, 0.7108, 0.79, 0.7018, 0.8383, 0.6846, 0.8481, 0.6762, 0.8162, 0.6923, 0.8054, 0.6878, 0.901, 0.6986, 0.8957, 0.7031, 0.9138, 0.6923, 0.9191, 0.65, 0.7999, 0.6713, 0.7919, 0.6762, 0.8162, 0.6548, 0.8242, 0.711, 0.8873, 0.6986, 0.8957, 0.6846, 0.8481, 0.7018, 0.8383, 0.722, 0.8823, 0.711, 0.8873, 0.7018, 0.8383, 0.7195, 0.8247, 0.6878, 0.901, 0.6757, 0.9102, 0.6489, 0.8667, 0.6664, 0.853, 0.6986, 0.8957, 0.6878, 0.901, 0.6664, 0.853, 0.6846, 0.8481, 0.8699, 0.3247, 0.8843, 0.3263, 0.8778, 0.3459, 0.8693, 0.3336, 0.836, 0.2446, 0.8246, 0.2458, 0.8262, 0.2125, 0.8332, 0.2159, 0.8428, 0.3401, 0.8566, 0.3259, 0.8625, 0.34, 0.8634, 0.3554, 0.8642, 0.3195, 0.8699, 0.3247, 0.8693, 0.3336, 0.8656, 0.3372, 0.8428, 0.3401, 0.833, 0.3107, 0.8475, 0.3073, 0.8566, 0.3259, 0.8706, 0.3525, 0.8656, 0.3372, 0.8693, 0.3336, 0.8778, 0.3459, 0.8634, 0.3554, 0.8625, 0.34, 0.8656, 0.3372, 0.8706, 0.3525, 0.8432, 0.2414, 0.8417, 0.2557, 0.8374, 0.2568, 0.836, 0.2446, 0.8566, 0.3259, 0.8642, 0.3195, 0.8656, 0.3372, 0.8625, 0.34, 0.8432, 0.2414, 0.836, 0.2446, 0.8332, 0.2159, 0.8422, 0.2203, 0.8338, 0.2731, 0.8391, 0.2849, 0.8368, 0.2871, 0.8308, 0.276, 0.836, 0.2446, 0.8338, 0.2731, 0.8308, 0.276, 0.8246, 0.2458, 0.8566, 0.3259, 0.8475, 0.3073, 0.85, 0.3057, 0.8642, 0.3195, 0.8642, 0.3195, 0.85, 0.3057, 0.8546, 0.2853, 0.8727, 0.2978, 0.8823, 0.3108, 0.8765, 0.3142, 0.875, 0.3107, 0.88, 0.3054, 0.8699, 0.3247, 0.8765, 0.3142, 0.8823, 0.3108, 0.8843, 0.3263, 0.8642, 0.3195, 0.875, 0.3107, 0.8765, 0.3142, 0.8699, 0.3247, 0.8727, 0.2978, 0.88, 0.3054, 0.875, 0.3107, 0.8642, 0.3195, 0.8391, 0.2849, 0.843, 0.2928, 0.8407, 0.295, 0.8368, 0.2871, 0.833, 0.3107, 0.8337, 0.2964, 0.8407, 0.295, 0.8475, 0.3073, 0.85, 0.3057, 0.843, 0.2928, 0.845, 0.284, 0.8546, 0.2853, 0.8475, 0.3073, 0.8407, 0.295, 0.843, 0.2928, 0.85, 0.3057, 0.8694, 0.8092, 0.9202, 0.7132, 0.9182, 0.8966, 0.882, 0.9079, 0.8819, 0.9104, 0.9182, 0.8966, 0.9144, 1.001, 0.8764, 0.998, 0.4322, 0.7239, 0.4349, 0.7705, 0.398, 0.7532, 0.405, 0.7343, 0.3784, 0.6241, 0.4152, 0.6119, 0.4087, 0.6934, 0.3784, 0.694, 0.6282, 0.6664, 0.6347, 0.7394, 0.6167, 0.7444, 0.6087, 0.6699, 0.3784, 0.694, 0.4087, 0.6934, 0.4059, 0.7996, 0.3746, 0.8145, 0.1763, 0.9799, 0.1553, 0.9526, 0.1738, 0.9233, 0.1959, 0.9367, 0.1553, 0.9526, 0.1583, 0.8898, 0.1867, 0.8625, 0.1738, 0.9233, 0.09199, 0.6214, 0.08901, 0.6735, 0.07825, 0.6926, 0.06499, 0.6347, 0.1786, 0.9336, 0.1391, 0.9717, 0.1149, 0.9488, 0.1779, 0.9023, 0.06534, 0.8982, 0.1171, 0.9097, 0.1212, 0.9728, 0.07207, 0.9816, 0.07753, 0.7634, 0.1146, 0.7591, 0.1134, 0.8135, 0.08568, 0.8195, 0.1102, 0.9836, 0.1094, 0.9486, 0.1383, 0.9524, 0.1364, 0.9897, 0.1463, 0.9922, 0.1173, 0.9338, 0.1657, 0.9131, 0.1878, 0.9366, 0.04018, 0.784, 0.07753, 0.7634, 0.08568, 0.8195, 0.02506, 0.7988, 0.1853, 0.9691, 0.138, 0.9472, 0.1404, 0.8833, 0.1872, 0.9417, 0.1938, 0.8273, 0.1881, 0.7146, 0.2228, 0.7317, 0.2366, 0.8302, 0.1215, 0.6233, 0.1145, 0.6643, 0.08901, 0.6735, 0.09199, 0.6214, 0.2329, 0.7982, 0.2046, 0.793, 0.179, 0.6852, 0.2101, 0.6551, 0.1878, 0.9366, 0.1657, 0.9131, 0.2046, 0.793, 0.2329, 0.7982, 0.02506, 0.7988, 0.08568, 0.8195, 0.07771, 0.8915, 0.03721, 0.8679, 0.08568, 0.8195, 0.1134, 0.8135, 0.1155, 0.8878, 0.07771, 0.8915, 0.1383, 0.9524, 0.1227, 0.8951, 0.1583, 0.8898, 0.1553, 0.9526, 0.1364, 0.9897, 0.1383, 0.9524, 0.1553, 0.9526, 0.1763, 0.9799, 0.06469, 0.7211, 0.0885, 0.689, 0.07753, 0.7634, 0.04018, 0.784, 0.05755, 0.9607, 0.05594, 0.9067, 0.1173, 0.9338, 0.1463, 0.9922, 0.08238, 0.9748, 0.06831, 0.9462, 0.1094, 0.9486, 0.1102, 0.9836, 0.0885, 0.689, 0.1174, 0.6677, 0.1146, 0.7591, 0.07753, 0.7634, 0.1094, 0.9486, 0.06831, 0.9462, 0.07691, 0.9152, 0.0926, 0.9099, 0.1227, 0.8951, 0.1383, 0.9524, 0.143, 0.7529, 0.1693, 0.744, 0.1632, 0.7955, 0.1355, 0.7999, 0.1415, 0.7533, 0.1699, 0.7517, 0.161, 0.7981, 0.1409, 0.8045, 0.624, 0.2669, 0.6345, 0.271, 0.6299, 0.2872, 0.6239, 0.292, 0.6889, 0.3142, 0.6654, 0.3126, 0.6628, 0.2791, 0.6937, 0.276, 0.1435, 0.7431, 0.1586, 0.745, 0.1569, 0.8014, 0.1426, 0.8006, 0.5777, 0.5835, 0.5885, 0.6246, 0.6267, 0.612, 0.6194, 0.5697, 0.6084, 0.5526, 0.6193, 0.5494, 0.6231, 0.6042, 0.6147, 0.6057, 0.6336, 0.4918, 0.6154, 0.5014, 0.6083, 0.4347, 0.638, 0.4368, 0.3576, 0.4711, 0.4156, 0.4795, 0.3976, 0.5097, 0.3755, 0.5081, 0.6118, 0.4407, 0.646, 0.4313, 0.6643, 0.4791, 0.6074, 0.5071, 0.6451, 0.4355, 0.6646, 0.48, 0.6067, 0.5061, 0.6108, 0.436, 0.6033, 0.5179, 0.5938, 0.4314, 0.632, 0.463, 0.6335, 0.4665, 0.6036, 0.52, 0.5916, 0.4297, 0.6323, 0.46, 0.6334, 0.4629, 0.5916, 0.4297, 0.654, 0.4236, 0.6357, 0.4584, 0.6323, 0.46, 0.6562, 0.4273, 0.6724, 0.4921, 0.6363, 0.4665, 0.6365, 0.461, 0.5938, 0.4314, 0.6562, 0.4273, 0.6365, 0.461, 0.632, 0.463, 0.6718, 0.4879, 0.6036, 0.52, 0.6334, 0.4629, 0.6355, 0.4623, 0.5716, 0.445, 0.582, 0.5499, 0.6778, 0.5308, 0.6673, 0.4259, 0.5771, 0.4467, 0.673, 0.4279, 0.6834, 0.533, 0.5874, 0.5518, 0.3674, 0.4327, 0.405, 0.4348, 0.4156, 0.4795, 0.3576, 0.4711, 0.5678, 0.5289, 0.5777, 0.5835, 0.6194, 0.5697, 0.6124, 0.5157, 0.5678, 0.5289, 0.5205, 0.5618, 0.5329, 0.6144, 0.5777, 0.5835, 0.5502, 0.497, 0.5434, 0.5526, 0.5342, 0.5592, 0.5357, 0.4956, 0.3674, 0.4327, 0.3576, 0.4711, 0.3206, 0.4972, 0.326, 0.4413, 0.6124, 0.5157, 0.6194, 0.5697, 0.7006, 0.5801, 0.6999, 0.5247, 0.6432, 0.5095, 0.6571, 0.5044, 0.6668, 0.5656, 0.6571, 0.5614, 0.405, 0.4348, 0.4576, 0.449, 0.4527, 0.5113, 0.4156, 0.4795, 0.39, 0.4863, 0.417, 0.5064, 0.4152, 0.6119, 0.3784, 0.6241, 0.8435, 0.7871, 0.8729, 0.7672, 0.8765, 0.8051, 0.8503, 0.843, 0.874, 0.7211, 0.9065, 0.7098, 0.9312, 0.7698, 0.8784, 0.7782, 0.8458, 0.6277, 0.8713, 0.6269, 0.8923, 0.9255, 0.8419, 0.8327, 0.417, 0.5064, 0.4508, 0.5128, 0.4372, 0.6221, 0.4152, 0.6119, 0.39, 0.4863, 0.3784, 0.6241, 0.3499, 0.597, 0.3624, 0.4941, 0.9945, 0.6873, 0.9965, 0.7503, 0.9667, 0.7624, 0.9468, 0.6991, 0.9468, 0.6991, 0.9667, 0.7624, 0.9312, 0.7698, 0.9065, 0.7098, 0.3656, 0.4859, 0.3497, 0.5696, 0.316, 0.5651, 0.3135, 0.4914, 0.3624, 0.4941, 0.3499, 0.597, 0.3214, 0.5758, 0.3163, 0.4935])
me_cube_002.materials.append(mat_material_002)
me_cube_002.update()
me_cube_002.normals_split_custom_set([tuple(v) for v in zip(*[iter([0.08147, 0.9866, -0.1412, 0.1014, 0.5835, 0.8057, 0.6592, 0.5909, 0.4651, 0.6412, 0.7214, -0.2616, 0.6412, 0.7214, -0.2616, 0.6592, 0.5909, 0.4651, 0.7591, -0.4045, 0.51, 0.6473, -0.762, 0.01953, 0.1414, 0.8438, -0.5177, 0.6501, 0.7011, -0.2928, 0.6973, -0.4851, -0.5277, 0.1507, -0.5851, -0.7969, 0.03875, 0.997, 0.06642, 0.08147, 0.9866, -0.1412, 0.6412, 0.7214, -0.2616, 0.7125, 0.7004, 0.04127, 0.1014, 0.5835, 0.8057, 2.726e-08, 0.7011, 0.7131, 3.638e-08, -0.5784, 0.8158, 0.05702, -0.5649, 0.8232, 0.7125, 0.7004, 0.04127, 0.6412, 0.7214, -0.2616, 0.6473, -0.762, 0.01953, 0.6676, -0.7224, -0.1803, 0.02512, -0.9848, 0.1718, 0.05702, -0.5649, 0.8232, 3.638e-08, -0.5784, 0.8158, 0.006904, -0.9837, 0.1796, 0.02234, -0.98, -0.198, 0.02512, -0.9848, 0.1718, 0.006904, -0.9837, 0.1796, 0.01248, -0.9809, -0.1943, -0.2166, -0.9757, 0.0333, -0.7677, -0.5701, -0.2926, -0.4455, -0.3458, -0.8258, 0.03382, -0.5032, -0.8635, 0.07184, 0.8318, -0.5505, -0.05071, 0.8386, -0.5425, -0.004138, -0.4914, -0.8709, 0.03382, -0.5032, -0.8635, -0.7568, 0.6534, -0.01948, -0.5596, 0.6646, 0.4951, 0.397, 0.6868, 0.6088, 0.7381, 0.6702, -0.07759, -0.7677, -0.5701, -0.2926, -0.7951, -0.3883, 0.4659, -0.7576, 0.6016, 0.2533, -0.6747, 0.7238, -0.1444, 0.7312, -0.6821, 0.00621, 0.4685, -0.5165, 0.7167, -0.5837, -0.6283, 0.5144, -0.7216, -0.69, 0.0556, 0.7381, 0.6702, -0.07759, 0.397, 0.6868, 0.6088, 0.4685, -0.5165, 0.7167, 0.7312, -0.6821, 0.00621, -0.1322, 0.7354, 0.6647, -0.7576, 0.6016, 0.2533, -0.7951, -0.3883, 0.4659, -0.2011, -0.4396, 0.8754, 0.02014, 0.9987, 0.04761, 0.07184, 0.8318, -0.5505, -0.4487, 0.6679, -0.5938, -0.6747, 0.7238, -0.1444, 0.5535, -0.5961, -0.5817, 0.7312, -0.6821, 0.00621, -0.7216, -0.69, 0.0556, -0.5657, -0.5944, -0.5715, -0.5624, 0.5063, -0.6538, -0.7568, 0.6534, -0.01948, 0.7381, 0.6702, -0.07759, 0.5461, 0.5136, -0.6618, 0.5461, 0.5136, -0.6618, 0.7381, 0.6702, -0.07759, 0.7312, -0.6821, 0.00621, 0.5535, -0.5961, -0.5817, -0.5657, -0.5944, -0.5715, -0.7216, -0.69, 0.0556, -0.7568, 0.6534, -0.01948, -0.5624, 0.5063, -0.6538, 0.397, 0.6868, 0.6088, -0.5596, 0.6646, 0.4951, -0.5837, -0.6283, 0.5144, 0.4685, -0.5165, 0.7167, -0.7216, -0.69, 0.0556, -0.5837, -0.6283, 0.5144, -0.5596, 0.6646, 0.4951, -0.7568, 0.6534, -0.01948, -0.7231, -0.6771, -0.1365, -0.7057, -0.7084, -0.006746, -0.7668, 0.6408, 0.03907, -0.6586, 0.7525, -0.002931, -0.6586, 0.7525, -0.002931, -0.7668, 0.6408, 0.03907, 0.7574, 0.6527, 0.01888, 0.6666, 0.7454, -0.006587, 0.6666, 0.7454, -0.006587, 0.7574, 0.6527, 0.01888, 0.6857, -0.7272, -0.03163, 0.7209, -0.6841, -0.1113, 0.7209, -0.6841, -0.1113, 0.6857, -0.7272, -0.03163, -0.7057, -0.7084, -0.006746, -0.7231, -0.6771, -0.1365, -0.5568, 0.5591, -0.6143, 0.5719, 0.5624, -0.5972, 0.5642, -0.5393, -0.6252, -0.5456, -0.5342, -0.6457, 0.6857, -0.7272, -0.03163, 0.7574, 0.6527, 0.01888, 0.5665, 0.6159, 0.5475, 0.5812, -0.5556, 0.5946, 0.5642, -0.5393, -0.6252, 0.7209, -0.6841, -0.1113, -0.7231, -0.6771, -0.1365, -0.5456, -0.5342, -0.6457, 0.5719, 0.5624, -0.5972, 0.6666, 0.7454, -0.006587, 0.7209, -0.6841, -0.1113, 0.5642, -0.5393, -0.6252, -0.5568, 0.5591, -0.6143, -0.6586, 0.7525, -0.002931, 0.6666, 0.7454, -0.006587, 0.5719, 0.5624, -0.5972, -0.5456, -0.5342, -0.6457, -0.7231, -0.6771, -0.1365, -0.6586, 0.7525, -0.002931, -0.5568, 0.5591, -0.6143, -0.8128, -0.4601, 0.3572, -0.6249, -0.5054, 0.595, -0.6012, 0.5432, 0.5861, -0.7309, 0.6767, 0.0887, -0.7309, 0.6767, 0.0887, -0.6012, 0.5432, 0.5861, 0.489, 0.5433, 0.6825, 0.697, 0.6757, 0.2399, 0.697, 0.6757, 0.2399, 0.489, 0.5433, 0.6825, 0.5003, -0.5107, 0.6992, 0.7495, -0.4298, 0.5035, 0.7495, -0.4298, 0.5035, 0.5003, -0.5107, 0.6992, -0.6249, -0.5054, 0.595, -0.8128, -0.4601, 0.3572, -0.5787, 0.5488, -0.6033, 0.6534, 0.547, -0.5233, 0.6444, -0.5861, -0.4912, -0.5626, -0.6223, -0.5443, 0.489, 0.5433, 0.6825, -0.6012, 0.5432, 0.5861, -0.6249, -0.5054, 0.595, 0.5003, -0.5107, 0.6992, 0.5359, -0.6567, 0.5306, 0.7495, -0.4298, 0.5035, -0.8128, -0.4601, 0.3572, -0.6326, -0.6418, 0.4335, 0.6623, 0.7286, 0.1747, 0.697, 0.6757, 0.2399, 0.7495, -0.4298, 0.5035, 0.5359, -0.6567, 0.5306, -0.6712, 0.7404, 0.03627, -0.7309, 0.6767, 0.0887, 0.697, 0.6757, 0.2399, 0.6623, 0.7286, 0.1747, -0.6326, -0.6418, 0.4335, -0.8128, -0.4601, 0.3572, -0.7309, 0.6767, 0.0887, -0.6712, 0.7404, 0.03627, -0.5626, -0.6223, -0.5443, -0.6326, -0.6418, 0.4335, -0.6712, 0.7404, 0.03627, -0.5787, 0.5488, -0.6033, -0.5787, 0.5488, -0.6033, -0.6712, 0.7404, 0.03627, 0.6623, 0.7286, 0.1747, 0.6534, 0.547, -0.5233, 0.6534, 0.547, -0.5233, 0.6623, 0.7286, 0.1747, 0.5359, -0.6567, 0.5306, 0.6444, -0.5861, -0.4912, 0.6444, -0.5861, -0.4912, 0.5359, -0.6567, 0.5306, -0.6326, -0.6418, 0.4335, -0.5626, -0.6223, -0.5443, -0.7763, -0.6297, -0.02847, -0.4896, -0.566, 0.6633, -0.4758, 0.5168, 0.7117, -0.738, 0.6745, -0.01981, -0.738, 0.6745, -0.01981, -0.4758, 0.5168, 0.7117, 0.5391, 0.5891, 0.6019, 0.6808, 0.7116, 0.1738, 0.6808, 0.7116, 0.1738, 0.5391, 0.5891, 0.6019, 0.5239, -0.6451, 0.5563, 0.6441, -0.744, 0.1777, 0.6441, -0.744, 0.1777, 0.5239, -0.6451, 0.5563, -0.4896, -0.566, 0.6633, -0.7763, -0.6297, -0.02847, -0.5137, 0.5473, -0.6607, 0.6307, 0.6122, -0.4768, 0.5878, -0.6667, -0.4583, -0.5204, -0.4842, -0.7034, 0.5391, 0.5891, 0.6019, -0.4758, 0.5168, 0.7117, -0.4896, -0.566, 0.6633, 0.5239, -0.6451, 0.5563, 0.5878, -0.6667, -0.4583, 0.6441, -0.744, 0.1777, -0.7763, -0.6297, -0.02847, -0.5204, -0.4842, -0.7034, 0.6307, 0.6122, -0.4768, 0.6808, 0.7116, 0.1738, 0.6441, -0.744, 0.1777, 0.5878, -0.6667, -0.4583, -0.5137, 0.5473, -0.6607, -0.738, 0.6745, -0.01981, 0.6808, 0.7116, 0.1738, 0.6307, 0.6122, -0.4768, -0.5204, -0.4842, -0.7034, -0.7763, -0.6297, -0.02847, -0.738, 0.6745, -0.01981, -0.5137, 0.5473, -0.6607, -0.72, -0.6938, -0.01491, -0.6322, -0.5555, 0.5401, -0.6091, 0.622, 0.4921, -0.6952, 0.6918, -0.1952, -0.6952, 0.6918, -0.1952, -0.6091, 0.622, 0.4921, 0.4721, 0.6062, 0.64, 0.7269, 0.6819, -0.08135, 0.7269, 0.6819, -0.08135, 0.4721, 0.6062, 0.64, 0.4829, -0.5512, 0.6804, 0.7061, -0.7011, 0.09966, 0.7061, -0.7011, 0.09966, 0.4829, -0.5512, 0.6804, -0.6322, -0.5555, 0.5401, -0.72, -0.6938, -0.01491, -0.4606, 0.4946, -0.7371, 0.6451, 0.5015, -0.5765, 0.6239, -0.5984, -0.5026, -0.4519, -0.5787, -0.6788, 0.4721, 0.6062, 0.64, -0.6091, 0.622, 0.4921, -0.6322, -0.5555, 0.5401, 0.4829, -0.5512, 0.6804, 0.6239, -0.5984, -0.5026, 0.7061, -0.7011, 0.09966, -0.72, -0.6938, -0.01491, -0.4519, -0.5787, -0.6788, 0.6451, 0.5015, -0.5765, 0.7269, 0.6819, -0.08135, 0.7061, -0.7011, 0.09966, 0.6239, -0.5984, -0.5026, -0.4606, 0.4946, -0.7371, -0.6952, 0.6918, -0.1952, 0.7269, 0.6819, -0.08135, 0.6451, 0.5015, -0.5765, -0.4519, -0.5787, -0.6788, -0.72, -0.6938, -0.01491, -0.6952, 0.6918, -0.1952, -0.4606, 0.4946, -0.7371, -0.6978, -0.7097, -0.09704, -0.5574, -0.5912, 0.5828, -0.5564, 0.585, 0.5901, -0.7249, 0.6835, 0.08535, -0.001964, 0.9982, -0.06063, -0.139, 0.6835, 0.7166, 0.5453, 0.5443, 0.6375, 0.7221, 0.6659, -0.1878, 0.7221, 0.6659, -0.1878, 0.5453, 0.5443, 0.6375, 0.5625, -0.5639, 0.6047, 0.7083, -0.6875, -0.1602, -0.2272, -0.9546, -0.1925, -0.1231, -0.7065, 0.697, -0.5574, -0.5912, 0.5828, -0.6978, -0.7097, -0.09704, 0.7221, 0.6659, -0.1878, 0.7083, -0.6875, -0.1602, 0.4009, -0.7178, -0.5692, 0.562, 0.6829, -0.4668, -0.139, 0.6835, 0.7166, -0.5564, 0.585, 0.5901, -0.5574, -0.5912, 0.5828, -0.1231, -0.7065, 0.697, 0.5453, 0.5443, 0.6375, -0.139, 0.6835, 0.7166, -0.1231, -0.7065, 0.697, 0.5625, -0.5639, 0.6047, -0.7249, 0.6835, 0.08535, -0.001964, 0.9982, -0.06063, 0.3869, 0.5836, -0.7139, -0.6455, 0.6068, -0.4639, 0.7083, -0.6875, -0.1602, 0.5625, -0.5639, 0.6047, -0.1231, -0.7065, 0.697, -0.2272, -0.9546, -0.1925, -0.7249, 0.6835, 0.08535, -0.5564, 0.585, 0.5901, -0.139, 0.6835, 0.7166, -0.001964, 0.9982, -0.06063, -0.5872, 0.7963, 0.1452, 0.562, 0.6829, -0.4668, -0.003534, 0.5022, -0.8647, -0.8515, 0.5168, -0.08848, -0.001964, 0.9982, -0.06063, 0.7221, 0.6659, -0.1878, 0.562, 0.6829, -0.4668, -0.5872, 0.7963, 0.1452, 0.7083, -0.6875, -0.1602, -0.2272, -0.9546, -0.1925, -0.6549, -0.7549, -0.03538, 0.4009, -0.7178, -0.5692, -0.2272, -0.9546, -0.1925, -0.001964, 0.9982, -0.06063, -0.5872, 0.7963, 0.1452, -0.6549, -0.7549, -0.03538, -0.6455, 0.6068, -0.4639, 0.3869, 0.5836, -0.7139, 0.3818, -0.2977, -0.875, -0.7452, -0.2775, -0.6064, -0.6978, -0.7097, -0.09704, -0.7249, 0.6835, 0.08535, -0.6455, 0.6068, -0.4639, -0.7452, -0.2775, -0.6064, -0.2272, -0.9546, -0.1925, -0.6978, -0.7097, -0.09704, -0.7452, -0.2775, -0.6064, 0.3818, -0.2977, -0.875, -0.001964, 0.9982, -0.06063, -0.2272, -0.9546, -0.1925, 0.3818, -0.2977, -0.875, 0.3869, 0.5836, -0.7139, -0.8515, 0.5168, -0.08848, -0.003534, 0.5022, -0.8647, -0.02911, -0.3454, -0.938, -0.937, -0.3229, -0.1334, 0.562, 0.6829, -0.4668, 0.4009, -0.7178, -0.5692, -0.02911, -0.3454, -0.938, -0.003534, 0.5022, -0.8647, -0.6549, -0.7549, -0.03538, -0.5872, 0.7963, 0.1452, -0.8515, 0.5168, -0.08848, -0.937, -0.3229, -0.1334, 0.4009, -0.7178, -0.5692, -0.6549, -0.7549, -0.03538, -0.937, -0.3229, -0.1334, -0.02911, -0.3454, -0.938, 0.6676, -0.7224, -0.1803, 0.6473, -0.762, 0.01953, 0.02512, -0.9848, 0.1718, 0.02234, -0.98, -0.198, 0.6473, -0.762, 0.01953, 0.7591, -0.4045, 0.51, 0.05702, -0.5649, 0.8232, 0.02512, -0.9848, 0.1718, 0.6592, 0.5909, 0.4651, 0.1014, 0.5835, 0.8057, 0.05702, -0.5649, 0.8232, 0.7591, -0.4045, 0.51, -0.01347, 0.9985, 0.05231, -0.004451, 0.9898, -0.1422, 0.08147, 0.9866, -0.1412, 0.03875, 0.997, 0.06642, -0.00882, 0.8133, -0.5817, 0.1414, 0.8438, -0.5177, 0.1507, -0.5851, -0.7969, 0.0074, -0.5587, -0.8293, -0.004451, 0.9898, -0.1422, 2.726e-08, 0.7011, 0.7131, 0.1014, 0.5835, 0.8057, 0.08147, 0.9866, -0.1412, 0.3105, 0.8629, 0.3987, 0.3268, 0.2866, 0.9006, 0.8193, 0.221, 0.5291, 0.8788, 0.4553, 0.143, 0.8788, 0.4553, 0.143, 0.8193, 0.221, 0.5291, 0.8172, -0.2982, 0.4932, 0.9289, -0.3596, 0.08848, 0.517, 0.597, -0.6134, 0.7829, 0.1764, -0.5966, 0.8019, -0.2323, -0.5505, 0.549, -0.5343, -0.6428, 0.3268, 0.2866, 0.9006, 2.153e-07, 0.2756, 0.9613, 1.229e-07, -0.6597, 0.7516, 0.3975, -0.6546, 0.643, 0.3246, -0.9351, 0.1424, 0.3975, -0.6546, 0.643, 1.229e-07, -0.6597, 0.7516, -3.109e-08, -0.9905, 0.1377, 0.3947, -0.9157, -0.07574, 0.3547, -0.9277, 0.1168, 0.0, -0.9876, 0.1571, 0.0, -1.0, 0.007202, 0.3724, 0.8327, -0.4098, 0.3052, 0.9345, -0.183, 0.8622, 0.452, -0.2288, 0.8359, 0.3264, -0.4413, -2.989e-10, 0.9309, -0.3652, 0.0, 0.9827, -0.1854, 0.3052, 0.9345, -0.183, 0.3724, 0.8327, -0.4098, 0.8711, -0.3976, -0.2883, 0.876, -0.4732, -0.09348, 0.3547, -0.9277, 0.1168, 0.3947, -0.9157, -0.07574, 0.9289, -0.3596, 0.08848, 0.8172, -0.2982, 0.4932, 0.3975, -0.6546, 0.643, 0.3246, -0.9351, 0.1424, 0.8193, 0.221, 0.5291, 0.3268, 0.2866, 0.9006, 0.3975, -0.6546, 0.643, 0.8172, -0.2982, 0.4932, 0.0, 0.5411, -0.841, 0.517, 0.597, -0.6134, 0.549, -0.5343, -0.6428, 0.0, -0.4721, -0.8815, 5.928e-08, 0.9005, 0.4348, 2.153e-07, 0.2756, 0.9613, 0.3268, 0.2866, 0.9006, 0.3105, 0.8629, 0.3987, 0.0, 0.9827, -0.1854, 5.928e-08, 0.9005, 0.4348, 0.3105, 0.8629, 0.3987, 0.3052, 0.9345, -0.183, 0.876, -0.4732, -0.09348, 0.9289, -0.3596, 0.08848, 0.3246, -0.9351, 0.1424, 0.3547, -0.9277, 0.1168, 0.3547, -0.9277, 0.1168, 0.3246, -0.9351, 0.1424, -3.109e-08, -0.9905, 0.1377, 0.0, -0.9876, 0.1571, 0.8622, 0.452, -0.2288, 0.8788, 0.4553, 0.143, 0.9289, -0.3596, 0.08848, 0.876, -0.4732, -0.09348, 0.3052, 0.9345, -0.183, 0.3105, 0.8629, 0.3987, 0.8788, 0.4553, 0.143, 0.8622, 0.452, -0.2288, 0.8019, -0.2323, -0.5505, 0.8711, -0.3976, -0.2883, 0.3947, -0.9157, -0.07574, 0.549, -0.5343, -0.6428, 0.0, 0.5411, -0.841, -2.989e-10, 0.9309, -0.3652, 0.3724, 0.8327, -0.4098, 0.517, 0.597, -0.6134, 0.517, 0.597, -0.6134, 0.3724, 0.8327, -0.4098, 0.8359, 0.3264, -0.4413, 0.7829, 0.1764, -0.5966, 0.549, -0.5343, -0.6428, 0.3947, -0.9157, -0.07574, 0.0, -1.0, 0.007202, 0.0, -0.4721, -0.8815, 0.8359, 0.3264, -0.4413, 0.8622, 0.452, -0.2288, 0.876, -0.4732, -0.09348, 0.8711, -0.3976, -0.2883, 0.8019, -0.2323, -0.5505, 0.7829, 0.1764, -0.5966, 9.893e-08, 0.6429, -0.7659, 1.541e-07, 0.6261, 0.7797, 0.7207, 0.5452, 0.4281, 0.7997, 0.5405, -0.2615, 0.7997, 0.5405, -0.2615, 0.7207, 0.5452, 0.4281, 0.7649, -0.4528, 0.458, 0.809, -0.5505, -0.206, 9.893e-08, 0.6429, -0.7659, 0.7997, 0.5405, -0.2615, 0.809, -0.5505, -0.206, 0.0, -0.5483, -0.8363, 0.7207, 0.5452, 0.4281, 1.541e-07, 0.6261, 0.7797, 1.407e-07, -0.7724, 0.6352, 0.7649, -0.4528, 0.458, 0.809, -0.5505, -0.206, 0.7649, -0.4528, 0.458, 1.407e-07, -0.7724, 0.6352, 0.0, -0.5483, -0.8363, -0.09237, 0.9842, -0.1509, -0.6489, 0.7148, -0.2607, -0.6481, 0.5983, 0.4712, -0.106, 0.5804, 0.8074, -0.6489, 0.7148, -0.2607, -0.6543, -0.7554, 0.03449, -0.7501, -0.3997, 0.5268, -0.6481, 0.5983, 0.4712, -0.1625, 0.8472, -0.5059, -0.1341, -0.5781, -0.8049, -0.6972, -0.4797, -0.5327, -0.6595, 0.701, -0.2712, -0.06054, 0.9957, 0.06994, -0.7509, 0.659, 0.04316, -0.6489, 0.7148, -0.2607, -0.09237, 0.9842, -0.1509, -0.106, 0.5804, 0.8074, -0.0614, -0.565, 0.8228, 3.638e-08, -0.5784, 0.8158, 2.726e-08, 0.7011, 0.7131, -0.7509, 0.659, 0.04316, -0.6259, -0.758, -0.1835, -0.6543, -0.7554, 0.03449, -0.6489, 0.7148, -0.2607, -0.01224, -0.983, 0.1834, 0.006904, -0.9837, 0.1796, 3.638e-08, -0.5784, 0.8158, -0.0614, -0.565, 0.8228, 0.002112, -0.9803, -0.1976, 0.01248, -0.9809, -0.1943, 0.006904, -0.9837, 0.1796, -0.01224, -0.983, 0.1834, 0.2473, -0.9675, 0.05364, -0.004138, -0.4914, -0.8709, 0.4275, -0.3512, -0.833, 0.7656, -0.5568, -0.3222, 0.4556, 0.6688, -0.5874, 0.4275, -0.3512, -0.833, -0.004138, -0.4914, -0.8709, -0.05071, 0.8386, -0.5425, 0.7488, 0.6627, -0.009964, -0.7452, 0.6638, -0.06315, -0.3224, 0.7016, 0.6355, 0.5437, 0.7057, 0.4543, 0.7656, -0.5568, -0.3222, 0.6813, 0.7223, -0.1192, 0.7648, 0.582, 0.2764, 0.7976, -0.4131, 0.4394, -0.736, -0.6768, 0.01837, 0.7093, -0.7008, 0.07584, 0.6412, -0.5798, 0.5027, -0.4428, -0.5125, 0.7357, -0.7452, 0.6638, -0.06315, -0.736, -0.6768, 0.01837, -0.4428, -0.5125, 0.7357, -0.3224, 0.7016, 0.6355, 0.1829, 0.7033, 0.687, 0.2179, -0.3866, 0.8961, 0.7976, -0.4131, 0.4394, 0.7648, 0.582, 0.2764, 0.0005178, 0.9981, 0.0622, 0.6813, 0.7223, -0.1192, 0.4556, 0.6688, -0.5874, -0.05071, 0.8386, -0.5425, -0.5471, -0.5966, -0.5872, 0.5803, -0.5938, -0.5574, 0.7093, -0.7008, 0.07584, -0.736, -0.6768, 0.01837, 0.5787, 0.5027, -0.6421, -0.5392, 0.5151, -0.6663, -0.7452, 0.6638, -0.06315, 0.7488, 0.6627, -0.009964, -0.5392, 0.5151, -0.6663, -0.5471, -0.5966, -0.5872, -0.736, -0.6768, 0.01837, -0.7452, 0.6638, -0.06315, 0.5803, -0.5938, -0.5574, 0.5787, 0.5027, -0.6421, 0.7488, 0.6627, -0.009964, 0.7093, -0.7008, 0.07584, -0.3224, 0.7016, 0.6355, -0.4428, -0.5125, 0.7357, 0.6412, -0.5798, 0.5027, 0.5437, 0.7057, 0.4543, 0.7093, -0.7008, 0.07584, 0.7488, 0.6627, -0.009964, 0.5437, 0.7057, 0.4543, 0.6412, -0.5798, 0.5027, 0.7223, -0.6775, -0.1386, 0.6575, 0.7535, -0.005083, 0.7712, 0.6328, 0.06938, 0.7135, -0.7004, 0.02087, 0.6575, 0.7535, -0.005083, -0.6681, 0.7441, -0.005561, -0.7534, 0.6575, -0.0004198, 0.7712, 0.6328, 0.06938, -0.6681, 0.7441, -0.005561, -0.7206, -0.6845, -0.1102, -0.6734, -0.7377, -0.04766, -0.7534, 0.6575, -0.0004198, -0.7206, -0.6845, -0.1102, 0.7223, -0.6775, -0.1386, 0.7135, -0.7004, 0.02087, -0.6734, -0.7377, -0.04766, 0.5568, 0.5591, -0.6143, 0.5456, -0.5342, -0.6457, -0.5642, -0.5393, -0.6252, -0.5719, 0.5624, -0.5972, 0.7712, 0.6328, 0.06938, -0.7534, 0.6575, -0.0004198, -0.5851, 0.6087, 0.5359, 0.5043, 0.6254, 0.5954, -0.5642, -0.5393, -0.6252, 0.5456, -0.5342, -0.6457, 0.7223, -0.6775, -0.1386, -0.7206, -0.6845, -0.1102, -0.5719, 0.5624, -0.5972, -0.5642, -0.5393, -0.6252, -0.7206, -0.6845, -0.1102, -0.6681, 0.7441, -0.005561, 0.5568, 0.5591, -0.6143, -0.5719, 0.5624, -0.5972, -0.6681, 0.7441, -0.005561, 0.6575, 0.7535, -0.005083, 0.5456, -0.5342, -0.6457, 0.5568, 0.5591, -0.6143, 0.6575, 0.7535, -0.005083, 0.7223, -0.6775, -0.1386, 0.8128, -0.4601, 0.3572, 0.7309, 0.6767, 0.0887, 0.6012, 0.5432, 0.5861, 0.6249, -0.5054, 0.595, 0.7309, 0.6767, 0.0887, -0.697, 0.6757, 0.2399, -0.489, 0.5433, 0.6825, 0.6012, 0.5432, 0.5861, -0.697, 0.6757, 0.2399, -0.7495, -0.4298, 0.5035, -0.5003, -0.5107, 0.6992, -0.489, 0.5433, 0.6825, -0.7495, -0.4298, 0.5035, 0.8128, -0.4601, 0.3572, 0.6249, -0.5054, 0.595, -0.5003, -0.5107, 0.6992, 0.5787, 0.5488, -0.6033, 0.5626, -0.6223, -0.5443, -0.6444, -0.5861, -0.4912, -0.6534, 0.547, -0.5233, -0.489, 0.5433, 0.6825, -0.5003, -0.5107, 0.6992, 0.6249, -0.5054, 0.595, 0.6012, 0.5432, 0.5861, -0.5359, -0.6567, 0.5306, 0.6326, -0.6418, 0.4335, 0.8128, -0.4601, 0.3572, -0.7495, -0.4298, 0.5035, -0.6623, 0.7286, 0.1747, -0.5359, -0.6567, 0.5306, -0.7495, -0.4298, 0.5035, -0.697, 0.6757, 0.2399, 0.6712, 0.7404, 0.03627, -0.6623, 0.7286, 0.1747, -0.697, 0.6757, 0.2399, 0.7309, 0.6767, 0.0887, 0.6326, -0.6418, 0.4335, 0.6712, 0.7404, 0.03627, 0.7309, 0.6767, 0.0887, 0.8128, -0.4601, 0.3572, 0.5626, -0.6223, -0.5443, 0.5787, 0.5488, -0.6033, 0.6712, 0.7404, 0.03627, 0.6326, -0.6418, 0.4335, 0.5787, 0.5488, -0.6033, -0.6534, 0.547, -0.5233, -0.6623, 0.7286, 0.1747, 0.6712, 0.7404, 0.03627, -0.6534, 0.547, -0.5233, -0.6444, -0.5861, -0.4912, -0.5359, -0.6567, 0.5306, -0.6623, 0.7286, 0.1747, -0.6444, -0.5861, -0.4912, 0.5626, -0.6223, -0.5443, 0.6326, -0.6418, 0.4335, -0.5359, -0.6567, 0.5306, 0.7834, -0.6212, -0.01972, 0.7702, 0.6377, -0.01205, 0.5144, 0.6213, 0.5911, 0.5318, -0.5148, 0.6724, 0.7702, 0.6377, -0.01205, -0.6411, 0.7426, 0.1939, -0.4811, 0.5126, 0.7112, 0.5144, 0.6213, 0.5911, -0.6411, 0.7426, 0.1939, -0.6467, -0.7334, 0.2093, -0.4563, -0.647, 0.6109, -0.4811, 0.5126, 0.7112, -0.6467, -0.7334, 0.2093, 0.7834, -0.6212, -0.01972, 0.5318, -0.5148, 0.6724, -0.4563, -0.647, 0.6109, 0.5411, 0.5237, -0.658, 0.5196, -0.4848, -0.7035, -0.5871, -0.6664, -0.4596, -0.6045, 0.6164, -0.5047, -0.4811, 0.5126, 0.7112, -0.4563, -0.647, 0.6109, 0.5318, -0.5148, 0.6724, 0.5144, 0.6213, 0.5911, -0.5871, -0.6664, -0.4596, 0.5196, -0.4848, -0.7035, 0.7834, -0.6212, -0.01972, -0.6467, -0.7334, 0.2093, -0.6045, 0.6164, -0.5047, -0.5871, -0.6664, -0.4596, -0.6467, -0.7334, 0.2093, -0.6411, 0.7426, 0.1939, 0.5411, 0.5237, -0.658, -0.6045, 0.6164, -0.5047, -0.6411, 0.7426, 0.1939, 0.7702, 0.6377, -0.01205, 0.5196, -0.4848, -0.7035, 0.5411, 0.5237, -0.658, 0.7702, 0.6377, -0.01205, 0.7834, -0.6212, -0.01972, 0.72, -0.6938, -0.01491, 0.6952, 0.6918, -0.1952, 0.6091, 0.622, 0.4921, 0.6322, -0.5555, 0.5401, 0.6952, 0.6918, -0.1952, -0.7269, 0.6819, -0.08135, -0.4721, 0.6062, 0.64, 0.6091, 0.622, 0.4921, -0.7269, 0.6819, -0.08135, -0.7061, -0.7011, 0.09966, -0.4829, -0.5512, 0.6804, -0.4721, 0.6062, 0.64, -0.7061, -0.7011, 0.09966, 0.72, -0.6938, -0.01491, 0.6322, -0.5555, 0.5401, -0.4829, -0.5512, 0.6804, 0.4606, 0.4946, -0.7371, 0.4519, -0.5787, -0.6788, -0.6239, -0.5984, -0.5026, -0.6451, 0.5015, -0.5765, -0.4721, 0.6062, 0.64, -0.4829, -0.5512, 0.6804, 0.6322, -0.5555, 0.5401, 0.6091, 0.622, 0.4921, -0.6239, -0.5984, -0.5026, 0.4519, -0.5787, -0.6788, 0.72, -0.6938, -0.01491, -0.7061, -0.7011, 0.09966, -0.6451, 0.5015, -0.5765, -0.6239, -0.5984, -0.5026, -0.7061, -0.7011, 0.09966, -0.7269, 0.6819, -0.08135, 0.4606, 0.4946, -0.7371, -0.6451, 0.5015, -0.5765, -0.7269, 0.6819, -0.08135, 0.6952, 0.6918, -0.1952, 0.4519, -0.5787, -0.6788, 0.4606, 0.4946, -0.7371, 0.6952, 0.6918, -0.1952, 0.72, -0.6938, -0.01491, 0.6978, -0.7097, -0.09704, 0.7249, 0.6835, 0.08535, 0.5564, 0.585, 0.5901, 0.5574, -0.5912, 0.5828, 0.001964, 0.9982, -0.06063, -0.7221, 0.6659, -0.1878, -0.5453, 0.5443, 0.6375, 0.139, 0.6835, 0.7166, -0.7221, 0.6659, -0.1878, -0.7083, -0.6875, -0.1602, -0.5625, -0.5639, 0.6047, -0.5453, 0.5443, 0.6375, 0.2272, -0.9546, -0.1925, 0.6978, -0.7097, -0.09704, 0.5574, -0.5912, 0.5828, 0.1231, -0.7065, 0.697, -0.7221, 0.6659, -0.1878, -0.562, 0.6829, -0.4668, -0.4009, -0.7178, -0.5692, -0.7083, -0.6875, -0.1602, 0.139, 0.6835, 0.7166, 0.1231, -0.7065, 0.697, 0.5574, -0.5912, 0.5828, 0.5564, 0.585, 0.5901, -0.5453, 0.5443, 0.6375, -0.5625, -0.5639, 0.6047, 0.1231, -0.7065, 0.697, 0.139, 0.6835, 0.7166, 0.7249, 0.6835, 0.08535, 0.6455, 0.6068, -0.4639, -0.3869, 0.5836, -0.7139, 0.001964, 0.9982, -0.06063, -0.7083, -0.6875, -0.1602, 0.2272, -0.9546, -0.1925, 0.1231, -0.7065, 0.697, -0.5625, -0.5639, 0.6047, 0.7249, 0.6835, 0.08535, 0.001964, 0.9982, -0.06063, 0.139, 0.6835, 0.7166, 0.5564, 0.585, 0.5901, 0.5872, 0.7963, 0.1452, 0.8515, 0.5168, -0.08848, 0.003534, 0.5022, -0.8647, -0.562, 0.6829, -0.4668, 0.001964, 0.9982, -0.06063, 0.5872, 0.7963, 0.1452, -0.562, 0.6829, -0.4668, -0.7221, 0.6659, -0.1878, -0.7083, -0.6875, -0.1602, -0.4009, -0.7178, -0.5692, 0.6549, -0.7549, -0.03538, 0.2272, -0.9546, -0.1925, 0.2272, -0.9546, -0.1925, 0.6549, -0.7549, -0.03538, 0.5872, 0.7963, 0.1452, 0.001964, 0.9982, -0.06063, 0.6455, 0.6068, -0.4639, 0.7452, -0.2775, -0.6064, -0.3818, -0.2977, -0.875, -0.3869, 0.5836, -0.7139, 0.6978, -0.7097, -0.09704, 0.7452, -0.2775, -0.6064, 0.6455, 0.6068, -0.4639, 0.7249, 0.6835, 0.08535, 0.2272, -0.9546, -0.1925, -0.3818, -0.2977, -0.875, 0.7452, -0.2775, -0.6064, 0.6978, -0.7097, -0.09704, 0.001964, 0.9982, -0.06063, -0.3869, 0.5836, -0.7139, -0.3818, -0.2977, -0.875, 0.2272, -0.9546, -0.1925, 0.8515, 0.5168, -0.08848, 0.937, -0.3229, -0.1334, 0.02911, -0.3454, -0.938, 0.003534, 0.5022, -0.8647, -0.562, 0.6829, -0.4668, 0.003534, 0.5022, -0.8647, 0.02911, -0.3454, -0.938, -0.4009, -0.7178, -0.5692, 0.6549, -0.7549, -0.03538, 0.937, -0.3229, -0.1334, 0.8515, 0.5168, -0.08848, 0.5872, 0.7963, 0.1452, -0.4009, -0.7178, -0.5692, 0.02911, -0.3454, -0.938, 0.937, -0.3229, -0.1334, 0.6549, -0.7549, -0.03538, -0.6259, -0.758, -0.1835, 0.002112, -0.9803, -0.1976, -0.01224, -0.983, 0.1834, -0.6543, -0.7554, 0.03449, -0.6543, -0.7554, 0.03449, -0.01224, -0.983, 0.1834, -0.0614, -0.565, 0.8228, -0.7501, -0.3997, 0.5268, -0.6481, 0.5983, 0.4712, -0.7501, -0.3997, 0.5268, -0.0614, -0.565, 0.8228, -0.106, 0.5804, 0.8074, -0.01347, 0.9985, 0.05231, -0.06054, 0.9957, 0.06994, -0.09237, 0.9842, -0.1509, -0.004451, 0.9898, -0.1422, -0.00882, 0.8133, -0.5817, 0.0074, -0.5587, -0.8293, -0.1341, -0.5781, -0.8049, -0.1625, 0.8472, -0.5059, -0.004451, 0.9898, -0.1422, -0.09237, 0.9842, -0.1509, -0.106, 0.5804, 0.8074, 2.726e-08, 0.7011, 0.7131, -0.3105, 0.8629, 0.3987, -0.8788, 0.4553, 0.143, -0.8193, 0.221, 0.5291, -0.3268, 0.2866, 0.9006, -0.8788, 0.4553, 0.143, -0.9289, -0.3596, 0.08848, -0.8172, -0.2982, 0.4932, -0.8193, 0.221, 0.5291, -0.517, 0.597, -0.6134, -0.549, -0.5343, -0.6428, -0.8019, -0.2323, -0.5505, -0.7829, 0.1764, -0.5966, -0.3268, 0.2866, 0.9006, -0.3975, -0.6546, 0.643, 1.229e-07, -0.6597, 0.7516, 2.153e-07, 0.2756, 0.9613, -0.3246, -0.9351, 0.1424, -3.109e-08, -0.9905, 0.1377, 1.229e-07, -0.6597, 0.7516, -0.3975, -0.6546, 0.643, -0.3947, -0.9157, -0.07574, 0.0, -1.0, 0.007202, 0.0, -0.9876, 0.1571, -0.3547, -0.9277, 0.1168, -0.3724, 0.8327, -0.4098, -0.8359, 0.3264, -0.4413, -0.8622, 0.452, -0.2288, -0.3052, 0.9345, -0.183, -2.989e-10, 0.9309, -0.3652, -0.3724, 0.8327, -0.4098, -0.3052, 0.9345, -0.183, 0.0, 0.9827, -0.1854, -0.8711, -0.3976, -0.2883, -0.3947, -0.9157, -0.07574, -0.3547, -0.9277, 0.1168, -0.876, -0.4732, -0.09348, -0.9289, -0.3596, 0.08848, -0.3246, -0.9351, 0.1424, -0.3975, -0.6546, 0.643, -0.8172, -0.2982, 0.4932, -0.8193, 0.221, 0.5291, -0.8172, -0.2982, 0.4932, -0.3975, -0.6546, 0.643, -0.3268, 0.2866, 0.9006, 0.0, 0.5411, -0.841, 0.0, -0.4721, -0.8815, -0.549, -0.5343, -0.6428, -0.517, 0.597, -0.6134, 5.928e-08, 0.9005, 0.4348, -0.3105, 0.8629, 0.3987, -0.3268, 0.2866, 0.9006, 2.153e-07, 0.2756, 0.9613, 0.0, 0.9827, -0.1854, -0.3052, 0.9345, -0.183, -0.3105, 0.8629, 0.3987, 5.928e-08, 0.9005, 0.4348, -0.876, -0.4732, -0.09348, -0.3547, -0.9277, 0.1168, -0.3246, -0.9351, 0.1424, -0.9289, -0.3596, 0.08848, -0.3547, -0.9277, 0.1168, 0.0, -0.9876, 0.1571, -3.109e-08, -0.9905, 0.1377, -0.3246, -0.9351, 0.1424, -0.8622, 0.452, -0.2288, -0.876, -0.4732, -0.09348, -0.9289, -0.3596, 0.08848, -0.8788, 0.4553, 0.143, -0.3052, 0.9345, -0.183, -0.8622, 0.452, -0.2288, -0.8788, 0.4553, 0.143, -0.3105, 0.8629, 0.3987, -0.8019, -0.2323, -0.5505, -0.549, -0.5343, -0.6428, -0.3947, -0.9157, -0.07574, -0.8711, -0.3976, -0.2883, 0.0, 0.5411, -0.841, -0.517, 0.597, -0.6134, -0.3724, 0.8327, -0.4098, -2.989e-10, 0.9309, -0.3652, -0.517, 0.597, -0.6134, -0.7829, 0.1764, -0.5966, -0.8359, 0.3264, -0.4413, -0.3724, 0.8327, -0.4098, -0.549, -0.5343, -0.6428, 0.0, -0.4721, -0.8815, 0.0, -1.0, 0.007202, -0.3947, -0.9157, -0.07574, -0.8359, 0.3264, -0.4413, -0.7829, 0.1764, -0.5966, -0.8019, -0.2323, -0.5505, -0.8711, -0.3976, -0.2883, -0.876, -0.4732, -0.09348, -0.8622, 0.452, -0.2288, 9.893e-08, 0.6429, -0.7659, -0.7997, 0.5405, -0.2615, -0.7207, 0.5452, 0.4281, 1.541e-07, 0.6261, 0.7797, -0.7997, 0.5405, -0.2615, -0.809, -0.5505, -0.206, -0.7649, -0.4528, 0.458, -0.7207, 0.5452, 0.4281, 9.893e-08, 0.6429, -0.7659, 0.0, -0.5483, -0.8363, -0.809, -0.5505, -0.206, -0.7997, 0.5405, -0.2615, -0.7207, 0.5452, 0.4281, -0.7649, -0.4528, 0.458, 1.407e-07, -0.7724, 0.6352, 1.541e-07, 0.6261, 0.7797, -0.809, -0.5505, -0.206, 0.0, -0.5483, -0.8363, 1.407e-07, -0.7724, 0.6352, -0.7649, -0.4528, 0.458, 0.0005178, 0.9981, 0.0622, -0.05071, 0.8386, -0.5425, 0.07184, 0.8318, -0.5505, 0.02014, 0.9987, 0.04761, 0.1829, 0.7033, 0.687, -0.1322, 0.7354, 0.6647, -0.2011, -0.4396, 0.8754, 0.2179, -0.3866, 0.8961, -0.4487, 0.6679, -0.5938, 0.07184, 0.8318, -0.5505, 0.03382, -0.5032, -0.8635, -0.4455, -0.3458, -0.8258, 0.2473, -0.9675, 0.05364, -0.2166, -0.9757, 0.0333, 0.03382, -0.5032, -0.8635, -0.004138, -0.4914, -0.8709, 0.5665, 0.6159, 0.5475, -0.529, 0.6218, 0.5776, -0.5395, -0.5591, 0.6296, 0.5812, -0.5556, 0.5946, -0.5851, 0.6087, 0.5359, -0.6004, -0.5521, 0.5785, 0.5123, -0.5602, 0.6509, 0.5043, 0.6254, 0.5954, -0.7534, 0.6575, -0.0004198, -0.6734, -0.7377, -0.04766, -0.6004, -0.5521, 0.5785, -0.5851, 0.6087, 0.5359, -0.7668, 0.6408, 0.03907, -0.7057, -0.7084, -0.006746, -0.5395, -0.5591, 0.6296, -0.529, 0.6218, 0.5776, -0.7057, -0.7084, -0.006746, 0.6857, -0.7272, -0.03163, 0.5812, -0.5556, 0.5946, -0.5395, -0.5591, 0.6296, 0.7135, -0.7004, 0.02087, 0.7712, 0.6328, 0.06938, 0.5043, 0.6254, 0.5954, 0.5123, -0.5602, 0.6509, -0.6734, -0.7377, -0.04766, 0.7135, -0.7004, 0.02087, 0.5123, -0.5602, 0.6509, -0.6004, -0.5521, 0.5785, 0.7574, 0.6527, 0.01888, -0.7668, 0.6408, 0.03907, -0.529, 0.6218, 0.5776, 0.5665, 0.6159, 0.5475, 0.5787, 0.5027, -0.6421, 0.5803, -0.5938, -0.5574, -0.5471, -0.5966, -0.5872, -0.5392, 0.5151, -0.6663, -0.5624, 0.5063, -0.6538, 0.5461, 0.5136, -0.6618, 0.5535, -0.5961, -0.5817, -0.5657, -0.5944, -0.5715, 0.2179, -0.3866, 0.8961, -0.2011, -0.4396, 0.8754, -0.2166, -0.9757, 0.0333, 0.2473, -0.9675, 0.05364, 0.1829, 0.7033, 0.687, 0.0005178, 0.9981, 0.0622, 0.02014, 0.9987, 0.04761, -0.1322, 0.7354, 0.6647, 0.1829, 0.7033, 0.687, 0.7648, 0.582, 0.2764, 0.6813, 0.7223, -0.1192, 0.0005178, 0.9981, 0.0622, 0.4275, -0.3512, -0.833, 0.4556, 0.6688, -0.5874, 0.6813, 0.7223, -0.1192, 0.7656, -0.5568, -0.3222, 0.2179, -0.3866, 0.8961, 0.2473, -0.9675, 0.05364, 0.7656, -0.5568, -0.3222, 0.7976, -0.4131, 0.4394, -0.1322, 0.7354, 0.6647, 0.02014, 0.9987, 0.04761, -0.6747, 0.7238, -0.1444, -0.7576, 0.6016, 0.2533, -0.4455, -0.3458, -0.8258, -0.7677, -0.5701, -0.2926, -0.6747, 0.7238, -0.1444, -0.4487, 0.6679, -0.5938, -0.2011, -0.4396, 0.8754, -0.7951, -0.3883, 0.4659, -0.7677, -0.5701, -0.2926, -0.2166, -0.9757, 0.0333, -0.00882, 0.8133, -0.5817, -0.1625, 0.8472, -0.5059, -0.06054, 0.9957, 0.06994, -0.01347, 0.9985, 0.05231, -0.6972, -0.4797, -0.5327, -0.1341, -0.5781, -0.8049, 0.002112, -0.9803, -0.1976, -0.6259, -0.758, -0.1835, -0.1341, -0.5781, -0.8049, 0.0074, -0.5587, -0.8293, 0.01248, -0.9809, -0.1943, 0.002112, -0.9803, -0.1976, -0.6595, 0.701, -0.2712, -0.6972, -0.4797, -0.5327, -0.6259, -0.758, -0.1835, -0.7509, 0.659, 0.04316, -0.1625, 0.8472, -0.5059, -0.6595, 0.701, -0.2712, -0.7509, 0.659, 0.04316, -0.06054, 0.9957, 0.06994, -0.00882, 0.8133, -0.5817, -0.01347, 0.9985, 0.05231, 0.03875, 0.997, 0.06642, 0.1414, 0.8438, -0.5177, 0.6973, -0.4851, -0.5277, 0.6676, -0.7224, -0.1803, 0.02234, -0.98, -0.198, 0.1507, -0.5851, -0.7969, 0.1507, -0.5851, -0.7969, 0.02234, -0.98, -0.198, 0.01248, -0.9809, -0.1943, 0.0074, -0.5587, -0.8293, 0.6501, 0.7011, -0.2928, 0.7125, 0.7004, 0.04127, 0.6676, -0.7224, -0.1803, 0.6973, -0.4851, -0.5277, 0.1414, 0.8438, -0.5177, 0.03875, 0.997, 0.06642, 0.7125, 0.7004, 0.04127, 0.6501, 0.7011, -0.2928])] * 3)])
arm_armature_001 = bpy.data.armatures.new('Armature.001')  # bones are not reproduced

# ---- objects
ob_camera = bpy.data.objects.new('Camera', cam_camera)
ob_armature = bpy.data.objects.new('Armature', arm_armature_001)
ob_body = bpy.data.objects.new('Body', me_cube_002)

# ---- transforms, parenting, visibility, modifiers, constraints
ob_camera.location = (0.0, 0.0, 20.0)
ob_camera.lock_rotations_4d = False
ob_camera.empty_display_type = 'ARROWS'
ob_camera.color = (0.0, 0.0, 0.0, 0.0)
ob_camera.display_type = 'WIRE'
ob_camera.lineart.crease_threshold = 0.0
ob_armature.location = (0.0, 0.0, 0.0)
ob_armature.rotation_euler = (-1.629e-07, 0.0, 0.0)
ob_body.parent = ob_armature
ob_body.location = (0.0, -2.641e-07, 1.621)
ob_body.color = (0.8, 0.8, 0.8, 1.0)
_vg = ob_body.vertex_groups.new(name='Hip')
_vg.add([6, 7, 8, 9, 140, 141, 142, 143, 148, 149, 150, 151, 280, 281, 282, 283, 292, 293, 294, 295, 296, 297, 298, 299], 1.0, 'REPLACE')
_vg = ob_body.vertex_groups.new(name='Chest')
_vg.add([0, 1, 2, 3, 4, 5, 98, 99, 100, 101, 102, 103, 128, 129, 130, 131, 132, 133, 134, 135, 136, 137, 138, 139, 236, 237, 238, 239, 240, 241, 300, 301, 302, 303, 304, 305, 306, 307, 308, 309], 1.0, 'REPLACE')
_vg = ob_body.vertex_groups.new(name='Head')
_vg.add([104, 105, 106, 107, 108, 109, 110, 111, 112, 113, 114, 115, 116, 117, 118, 119, 120, 121, 122, 123, 124, 125, 126, 127, 242, 243, 244, 245, 246, 247, 248, 249, 250, 251, 252, 253, 254, 255, 256, 257, 258, 259, 260, 261, 262, 263, 264, 265, 266, 267, 268, 269, 270, 271, 272, 273, 274, 275, 276, 277, 278, 279], 1.0, 'REPLACE')
_vg = ob_body.vertex_groups.new(name='UpperArm.L')
_vg.add([50, 51, 52, 53, 54, 55, 56, 57, 58, 59, 60, 61], 1.0, 'REPLACE')
_vg = ob_body.vertex_groups.new(name='LowerArm.L')
_vg.add([62, 63, 64, 65, 66, 67, 68, 69, 70, 71, 72, 73], 1.0, 'REPLACE')
_vg = ob_body.vertex_groups.new(name='Hand.L')
_vg.add([74, 75, 76, 77, 78, 79, 80, 81, 82, 83, 84, 85, 86, 87, 88, 89, 90, 91, 92, 93, 94, 95, 96, 97], 1.0, 'REPLACE')
_vg = ob_body.vertex_groups.new(name='UpperArm.R')
_vg.add([188, 189, 190, 191, 192, 193, 194, 195, 196, 197, 198, 199], 1.0, 'REPLACE')
_vg = ob_body.vertex_groups.new(name='LowerArm.R')
_vg.add([200, 201, 202, 203, 204, 205, 206, 207, 208, 209, 210, 211], 1.0, 'REPLACE')
_vg = ob_body.vertex_groups.new(name='Hand.R')
_vg.add([212, 213, 214, 215, 216, 217, 218, 219, 220, 221, 222, 223, 224, 225, 226, 227, 228, 229, 230, 231, 232, 233, 234, 235], 1.0, 'REPLACE')
_vg = ob_body.vertex_groups.new(name='Upperleg.L')
_vg.add([10, 11, 12, 13, 14, 15, 16, 17, 18, 19, 20, 21], 1.0, 'REPLACE')
_vg = ob_body.vertex_groups.new(name='Lowerleg.L')
_vg.add([22, 23, 24, 25, 26, 27, 28, 29, 30, 31, 32, 33, 284, 285, 286, 287], 1.0, 'REPLACE')
_vg = ob_body.vertex_groups.new(name='Foot.L')
_vg.add([34, 35, 36, 37, 38, 39, 40, 41, 42, 43, 44, 45, 46, 47, 48, 49], 1.0, 'REPLACE')
_vg = ob_body.vertex_groups.new(name='Upperleg.R')
_vg.add([144, 145, 146, 147, 152, 153, 154, 155, 156, 157, 158, 159], 1.0, 'REPLACE')
_vg = ob_body.vertex_groups.new(name='Lowerleg.R')
_vg.add([160, 161, 162, 163, 164, 165, 166, 167, 168, 169, 170, 171, 288, 289, 290, 291], 1.0, 'REPLACE')
_vg = ob_body.vertex_groups.new(name='Foot.R')
_vg.add([172, 173, 174, 175, 176, 177, 178, 179, 180, 181, 182, 183, 184, 185, 186, 187], 1.0, 'REPLACE')
_m = ob_body.modifiers.new('Armature', 'ARMATURE')
_m.object = ob_armature

# ---- collection membership
col_collection.objects.link(ob_camera)
col_collection.objects.link(ob_armature)
col_collection.objects.link(ob_body)

# ---- scene / render settings (as saved in the file)
scene.camera = ob_camera
scene.frame_start = 1; scene.frame_end = 250; scene.frame_set(1)
scene.render.engine = 'BLENDER_EEVEE_NEXT'
scene.render.film_transparent = True
scene.eevee.use_shadows = False
scene.view_settings.view_transform = 'Standard'
bpy.context.view_layer.update()
